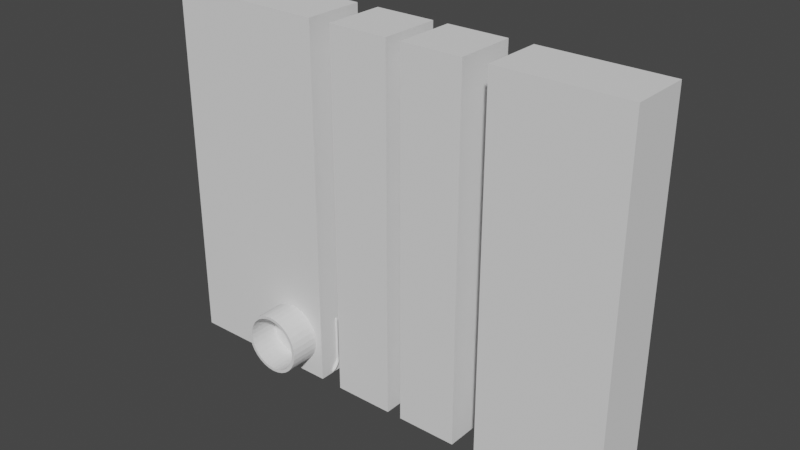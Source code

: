 # Source: particlewall.blend  (saved by Blender 2.80.75; exported with 4.5.12 LTS)
import bpy
from mathutils import Matrix  # noqa: F401  (used for matrix-valued properties, if any)

bpy.ops.wm.read_factory_settings(use_empty=True)
scene = bpy.context.scene
scene.name = 'Scene'

# ---- world
world_world = bpy.data.worlds.new('World'); scene.world = world_world
world_world.use_nodes = True; world_world.node_tree.nodes.clear()
_N = world_world.node_tree.nodes; _L = world_world.node_tree.links
n0 = _N.new('ShaderNodeOutputWorld'); n0.name = 'World Output'; n0.location = (300, 300)
n1 = _N.new('ShaderNodeBackground'); n1.name = 'Background'; n1.location = (10, 300)
n1.inputs[0].default_value = (0.05088, 0.05088, 0.05088, 1.0)
_L.new(n1.outputs[0], n0.inputs[0])
n0.is_active_output = True
world_world.color = (0.05088, 0.05088, 0.05088)
world_world.use_sun_shadow = False
world_world.sun_shadow_jitter_overblur = 0.0

# ---- meshes
me_cylinder = bpy.data.meshes.new('Cylinder')
me_cylinder.from_pydata([(0.0, 1.0, -2.0), (0.0, 1.0, 2.0), (0.1951, 0.9808, -2.0), (0.1951, 0.9808, 2.0), (0.3827, 0.9239, -2.0), (0.3827, 0.9239, 2.0), (0.5556, 0.8315, -2.0), (0.5556, 0.8315, 2.0), (0.7071, 0.7071, -2.0), (0.7071, 0.7071, 2.0), (0.8315, 0.5556, -2.0), (0.8315, 0.5556, 2.0), (0.9239, 0.3827, -2.0), (0.9239, 0.3827, 2.0), (0.9808, 0.1951, -2.0), (0.9808, 0.1951, 2.0), (1.0, 7.55e-08, -2.0), (1.0, 7.55e-08, 2.0), (0.9808, -0.1951, -2.0), (0.9808, -0.1951, 2.0), (0.9239, -0.3827, -2.0), (0.9239, -0.3827, 2.0), (0.8315, -0.5556, -2.0), (0.8315, -0.5556, 2.0), (0.7071, -0.7071, -2.0), (0.7071, -0.7071, 2.0), (0.5556, -0.8315, -2.0), (0.5556, -0.8315, 2.0), (0.3827, -0.9239, -2.0), (0.3827, -0.9239, 2.0), (0.1951, -0.9808, -2.0), (0.1951, -0.9808, 2.0), (-3.258e-07, -1.0, -2.0), (-3.258e-07, -1.0, 2.0), (-0.1951, -0.9808, -2.0), (-0.1951, -0.9808, 2.0), (-0.3827, -0.9239, -2.0), (-0.3827, -0.9239, 2.0), (-0.5556, -0.8315, -2.0), (-0.5556, -0.8315, 2.0), (-0.7071, -0.7071, -2.0), (-0.7071, -0.7071, 2.0), (-0.8315, -0.5556, -2.0), (-0.8315, -0.5556, 2.0), (-0.9239, -0.3827, -2.0), (-0.9239, -0.3827, 2.0), (-0.9808, -0.1951, -2.0), (-0.9808, -0.1951, 2.0), (-1.0, 9.656e-07, -2.0), (-1.0, 9.656e-07, 2.0), (-0.9808, 0.1951, -2.0), (-0.9808, 0.1951, 2.0), (-0.9239, 0.3827, -2.0), (-0.9239, 0.3827, 2.0), (-0.8315, 0.5556, -2.0), (-0.8315, 0.5556, 2.0), (-0.7071, 0.7071, -2.0), (-0.7071, 0.7071, 2.0), (-0.5556, 0.8315, -2.0), (-0.5556, 0.8315, 2.0), (-0.3827, 0.9239, -2.0), (-0.3827, 0.9239, 2.0), (-0.1951, 0.9808, -2.0), (-0.1951, 0.9808, 2.0), (0.0, 1.0, -1.733), (0.0, 1.0, -1.467), (0.0, 1.0, -1.2), (0.0, 1.0, -0.9333), (0.0, 1.0, -0.6667), (0.0, 1.0, -0.4), (0.0, 1.0, -0.1333), (0.0, 1.0, 0.1333), (0.0, 1.0, 0.4), (0.0, 1.0, 0.6667), (0.0, 1.0, 0.9333), (0.0, 1.0, 1.2), (0.0, 1.0, 1.467), (0.0, 1.0, 1.733), (0.1951, 0.9808, 1.733), (0.1951, 0.9808, 1.467), (0.1951, 0.9808, 1.2), (0.1951, 0.9808, 0.9333), (0.1951, 0.9808, 0.6667), (0.1951, 0.9808, 0.4), (0.1951, 0.9808, 0.1333), (0.1951, 0.9808, -0.1333), (0.1951, 0.9808, -0.4), (0.1951, 0.9808, -0.6667), (0.1951, 0.9808, -0.9333), (0.1951, 0.9808, -1.2), (0.1951, 0.9808, -1.467), (0.1951, 0.9808, -1.733), (0.3827, 0.9239, 1.733), (0.3827, 0.9239, 1.467), (0.3827, 0.9239, 1.2), (0.3827, 0.9239, 0.9333), (0.3827, 0.9239, 0.6667), (0.3827, 0.9239, 0.4), (0.3827, 0.9239, 0.1333), (0.3827, 0.9239, -0.1333), (0.3827, 0.9239, -0.4), (0.3827, 0.9239, -0.6667), (0.3827, 0.9239, -0.9333), (0.3827, 0.9239, -1.2), (0.3827, 0.9239, -1.467), (0.3827, 0.9239, -1.733), (0.5556, 0.8315, 1.733), (0.5556, 0.8315, 1.467), (0.5556, 0.8315, 1.2), (0.5556, 0.8315, 0.9333), (0.5556, 0.8315, 0.6667), (0.5556, 0.8315, 0.4), (0.5556, 0.8315, 0.1333), (0.5556, 0.8315, -0.1333), (0.5556, 0.8315, -0.4), (0.5556, 0.8315, -0.6667), (0.5556, 0.8315, -0.9333), (0.5556, 0.8315, -1.2), (0.5556, 0.8315, -1.467), (0.5556, 0.8315, -1.733), (0.7071, 0.7071, 1.733), (0.7071, 0.7071, 1.467), (0.7071, 0.7071, 1.2), (0.7071, 0.7071, 0.9333), (0.7071, 0.7071, 0.6667), (0.7071, 0.7071, 0.4), (0.7071, 0.7071, 0.1333), (0.7071, 0.7071, -0.1333), (0.7071, 0.7071, -0.4), (0.7071, 0.7071, -0.6667), (0.7071, 0.7071, -0.9333), (0.7071, 0.7071, -1.2), (0.7071, 0.7071, -1.467), (0.7071, 0.7071, -1.733), (0.8315, 0.5556, 1.733), (0.8315, 0.5556, 1.467), (0.8315, 0.5556, 1.2), (0.8315, 0.5556, 0.9333), (0.8315, 0.5556, 0.6667), (0.8315, 0.5556, 0.4), (0.8315, 0.5556, 0.1333), (0.8315, 0.5556, -0.1333), (0.8315, 0.5556, -0.4), (0.8315, 0.5556, -0.6667), (0.8315, 0.5556, -0.9333), (0.8315, 0.5556, -1.2), (0.8315, 0.5556, -1.467), (0.8315, 0.5556, -1.733), (0.9239, 0.3827, 1.733), (0.9239, 0.3827, 1.467), (0.9239, 0.3827, 1.2), (0.9239, 0.3827, 0.9333), (0.9239, 0.3827, 0.6667), (0.9239, 0.3827, 0.4), (0.9239, 0.3827, 0.1333), (0.9239, 0.3827, -0.1333), (0.9239, 0.3827, -0.4), (0.9239, 0.3827, -0.6667), (0.9239, 0.3827, -0.9333), (0.9239, 0.3827, -1.2), (0.9239, 0.3827, -1.467), (0.9239, 0.3827, -1.733), (0.9808, 0.1951, 1.733), (0.9808, 0.1951, 1.467), (0.9808, 0.1951, 1.2), (0.9808, 0.1951, 0.9333), (0.9808, 0.1951, 0.6667), (0.9808, 0.1951, 0.4), (0.9808, 0.1951, 0.1333), (0.9808, 0.1951, -0.1333), (0.9808, 0.1951, -0.4), (0.9808, 0.1951, -0.6667), (0.9808, 0.1951, -0.9333), (0.9808, 0.1951, -1.2), (0.9808, 0.1951, -1.467), (0.9808, 0.1951, -1.733), (1.0, 7.55e-08, 1.733), (1.0, 7.55e-08, 1.467), (1.0, 7.55e-08, 1.2), (1.0, 7.55e-08, 0.9333), (1.0, 7.55e-08, 0.6667), (1.0, 7.55e-08, 0.4), (1.0, 7.55e-08, 0.1333), (1.0, 7.55e-08, -0.1333), (1.0, 7.55e-08, -0.4), (1.0, 7.55e-08, -0.6667), (1.0, 7.55e-08, -0.9333), (1.0, 7.55e-08, -1.2), (1.0, 7.55e-08, -1.467), (1.0, 7.55e-08, -1.733), (0.9808, -0.1951, 1.733), (0.9808, -0.1951, 1.467), (0.9808, -0.1951, 1.2), (0.9808, -0.1951, 0.9333), (0.9808, -0.1951, 0.6667), (0.9808, -0.1951, 0.4), (0.9808, -0.1951, 0.1333), (0.9808, -0.1951, -0.1333), (0.9808, -0.1951, -0.4), (0.9808, -0.1951, -0.6667), (0.9808, -0.1951, -0.9333), (0.9808, -0.1951, -1.2), (0.9808, -0.1951, -1.467), (0.9808, -0.1951, -1.733), (0.9239, -0.3827, 1.733), (0.9239, -0.3827, 1.467), (0.9239, -0.3827, 1.2), (0.9239, -0.3827, 0.9333), (0.9239, -0.3827, 0.6667), (0.9239, -0.3827, 0.4), (0.9239, -0.3827, 0.1333), (0.9239, -0.3827, -0.1333), (0.9239, -0.3827, -0.4), (0.9239, -0.3827, -0.6667), (0.9239, -0.3827, -0.9333), (0.9239, -0.3827, -1.2), (0.9239, -0.3827, -1.467), (0.9239, -0.3827, -1.733), (0.8315, -0.5556, 1.733), (0.8315, -0.5556, 1.467), (0.8315, -0.5556, 1.2), (0.8315, -0.5556, 0.9333), (0.8315, -0.5556, 0.6667), (0.8315, -0.5556, 0.4), (0.8315, -0.5556, 0.1333), (0.8315, -0.5556, -0.1333), (0.8315, -0.5556, -0.4), (0.8315, -0.5556, -0.6667), (0.8315, -0.5556, -0.9333), (0.8315, -0.5556, -1.2), (0.8315, -0.5556, -1.467), (0.8315, -0.5556, -1.733), (0.7071, -0.7071, 1.733), (0.7071, -0.7071, 1.467), (0.7071, -0.7071, 1.2), (0.7071, -0.7071, 0.9333), (0.7071, -0.7071, 0.6667), (0.7071, -0.7071, 0.4), (0.7071, -0.7071, 0.1333), (0.7071, -0.7071, -0.1333), (0.7071, -0.7071, -0.4), (0.7071, -0.7071, -0.6667), (0.7071, -0.7071, -0.9333), (0.7071, -0.7071, -1.2), (0.7071, -0.7071, -1.467), (0.7071, -0.7071, -1.733), (0.5556, -0.8315, 1.733), (0.5556, -0.8315, 1.467), (0.5556, -0.8315, 1.2), (0.5556, -0.8315, 0.9333), (0.5556, -0.8315, 0.6667), (0.5556, -0.8315, 0.4), (0.5556, -0.8315, 0.1333), (0.5556, -0.8315, -0.1333), (0.5556, -0.8315, -0.4), (0.5556, -0.8315, -0.6667), (0.5556, -0.8315, -0.9333), (0.5556, -0.8315, -1.2), (0.5556, -0.8315, -1.467), (0.5556, -0.8315, -1.733), (0.3827, -0.9239, 1.733), (0.3827, -0.9239, 1.467), (0.3827, -0.9239, 1.2), (0.3827, -0.9239, 0.9333), (0.3827, -0.9239, 0.6667), (0.3827, -0.9239, 0.4), (0.3827, -0.9239, 0.1333), (0.3827, -0.9239, -0.1333), (0.3827, -0.9239, -0.4), (0.3827, -0.9239, -0.6667), (0.3827, -0.9239, -0.9333), (0.3827, -0.9239, -1.2), (0.3827, -0.9239, -1.467), (0.3827, -0.9239, -1.733), (0.1951, -0.9808, 1.733), (0.1951, -0.9808, 1.467), (0.1951, -0.9808, 1.2), (0.1951, -0.9808, 0.9333), (0.1951, -0.9808, 0.6667), (0.1951, -0.9808, 0.4), (0.1951, -0.9808, 0.1333), (0.1951, -0.9808, -0.1333), (0.1951, -0.9808, -0.4), (0.1951, -0.9808, -0.6667), (0.1951, -0.9808, -0.9333), (0.1951, -0.9808, -1.2), (0.1951, -0.9808, -1.467), (0.1951, -0.9808, -1.733), (-3.258e-07, -1.0, 1.733), (-3.258e-07, -1.0, 1.467), (-3.258e-07, -1.0, 1.2), (-3.258e-07, -1.0, 0.9333), (-3.258e-07, -1.0, 0.6667), (-3.258e-07, -1.0, 0.4), (-3.258e-07, -1.0, 0.1333), (-3.258e-07, -1.0, -0.1333), (-3.258e-07, -1.0, -0.4), (-3.258e-07, -1.0, -0.6667), (-3.258e-07, -1.0, -0.9333), (-3.258e-07, -1.0, -1.2), (-3.258e-07, -1.0, -1.467), (-3.258e-07, -1.0, -1.733), (-0.1951, -0.9808, 1.733), (-0.1951, -0.9808, 1.467), (-0.1951, -0.9808, 1.2), (-0.1951, -0.9808, 0.9333), (-0.1951, -0.9808, 0.6667), (-0.1951, -0.9808, 0.4), (-0.1951, -0.9808, 0.1333), (-0.1951, -0.9808, -0.1333), (-0.1951, -0.9808, -0.4), (-0.1951, -0.9808, -0.6667), (-0.1951, -0.9808, -0.9333), (-0.1951, -0.9808, -1.2), (-0.1951, -0.9808, -1.467), (-0.1951, -0.9808, -1.733), (-0.3827, -0.9239, 1.733), (-0.3827, -0.9239, 1.467), (-0.3827, -0.9239, 1.2), (-0.3827, -0.9239, 0.9333), (-0.3827, -0.9239, 0.6667), (-0.3827, -0.9239, 0.4), (-0.3827, -0.9239, 0.1333), (-0.3827, -0.9239, -0.1333), (-0.3827, -0.9239, -0.4), (-0.3827, -0.9239, -0.6667), (-0.3827, -0.9239, -0.9333), (-0.3827, -0.9239, -1.2), (-0.3827, -0.9239, -1.467), (-0.3827, -0.9239, -1.733), (-0.5556, -0.8315, 1.733), (-0.5556, -0.8315, 1.467), (-0.5556, -0.8315, 1.2), (-0.5556, -0.8315, 0.9333), (-0.5556, -0.8315, 0.6667), (-0.5556, -0.8315, 0.4), (-0.5556, -0.8315, 0.1333), (-0.5556, -0.8315, -0.1333), (-0.5556, -0.8315, -0.4), (-0.5556, -0.8315, -0.6667), (-0.5556, -0.8315, -0.9333), (-0.5556, -0.8315, -1.2), (-0.5556, -0.8315, -1.467), (-0.5556, -0.8315, -1.733), (-0.7071, -0.7071, 1.733), (-0.7071, -0.7071, 1.467), (-0.7071, -0.7071, 1.2), (-0.7071, -0.7071, 0.9333), (-0.7071, -0.7071, 0.6667), (-0.7071, -0.7071, 0.4), (-0.7071, -0.7071, 0.1333), (-0.7071, -0.7071, -0.1333), (-0.7071, -0.7071, -0.4), (-0.7071, -0.7071, -0.6667), (-0.7071, -0.7071, -0.9333), (-0.7071, -0.7071, -1.2), (-0.7071, -0.7071, -1.467), (-0.7071, -0.7071, -1.733), (-0.8315, -0.5556, 1.733), (-0.8315, -0.5556, 1.467), (-0.8315, -0.5556, 1.2), (-0.8315, -0.5556, 0.9333), (-0.8315, -0.5556, 0.6667), (-0.8315, -0.5556, 0.4), (-0.8315, -0.5556, 0.1333), (-0.8315, -0.5556, -0.1333), (-0.8315, -0.5556, -0.4), (-0.8315, -0.5556, -0.6667), (-0.8315, -0.5556, -0.9333), (-0.8315, -0.5556, -1.2), (-0.8315, -0.5556, -1.467), (-0.8315, -0.5556, -1.733), (-0.9239, -0.3827, 1.733), (-0.9239, -0.3827, 1.467), (-0.9239, -0.3827, 1.2), (-0.9239, -0.3827, 0.9333), (-0.9239, -0.3827, 0.6667), (-0.9239, -0.3827, 0.4), (-0.9239, -0.3827, 0.1333), (-0.9239, -0.3827, -0.1333), (-0.9239, -0.3827, -0.4), (-0.9239, -0.3827, -0.6667), (-0.9239, -0.3827, -0.9333), (-0.9239, -0.3827, -1.2), (-0.9239, -0.3827, -1.467), (-0.9239, -0.3827, -1.733), (-0.9808, -0.1951, 1.733), (-0.9808, -0.1951, 1.467), (-0.9808, -0.1951, 1.2), (-0.9808, -0.1951, 0.9333), (-0.9808, -0.1951, 0.6667), (-0.9808, -0.1951, 0.4), (-0.9808, -0.1951, 0.1333), (-0.9808, -0.1951, -0.1333), (-0.9808, -0.1951, -0.4), (-0.9808, -0.1951, -0.6667), (-0.9808, -0.1951, -0.9333), (-0.9808, -0.1951, -1.2), (-0.9808, -0.1951, -1.467), (-0.9808, -0.1951, -1.733), (-1.0, 9.656e-07, 1.733), (-1.0, 9.656e-07, 1.467), (-1.0, 9.656e-07, 1.2), (-1.0, 9.656e-07, 0.9333), (-1.0, 9.656e-07, 0.6667), (-1.0, 9.656e-07, 0.4), (-1.0, 9.656e-07, 0.1333), (-1.0, 9.656e-07, -0.1333), (-1.0, 9.656e-07, -0.4), (-1.0, 9.656e-07, -0.6667), (-1.0, 9.656e-07, -0.9333), (-1.0, 9.656e-07, -1.2), (-1.0, 9.656e-07, -1.467), (-1.0, 9.656e-07, -1.733), (-0.9808, 0.1951, 1.733), (-0.9808, 0.1951, 1.467), (-0.9808, 0.1951, 1.2), (-0.9808, 0.1951, 0.9333), (-0.9808, 0.1951, 0.6667), (-0.9808, 0.1951, 0.4), (-0.9808, 0.1951, 0.1333), (-0.9808, 0.1951, -0.1333), (-0.9808, 0.1951, -0.4), (-0.9808, 0.1951, -0.6667), (-0.9808, 0.1951, -0.9333), (-0.9808, 0.1951, -1.2), (-0.9808, 0.1951, -1.467), (-0.9808, 0.1951, -1.733), (-0.9239, 0.3827, 1.733), (-0.9239, 0.3827, 1.467), (-0.9239, 0.3827, 1.2), (-0.9239, 0.3827, 0.9333), (-0.9239, 0.3827, 0.6667), (-0.9239, 0.3827, 0.4), (-0.9239, 0.3827, 0.1333), (-0.9239, 0.3827, -0.1333), (-0.9239, 0.3827, -0.4), (-0.9239, 0.3827, -0.6667), (-0.9239, 0.3827, -0.9333), (-0.9239, 0.3827, -1.2), (-0.9239, 0.3827, -1.467), (-0.9239, 0.3827, -1.733), (-0.8315, 0.5556, 1.733), (-0.8315, 0.5556, 1.467), (-0.8315, 0.5556, 1.2), (-0.8315, 0.5556, 0.9333), (-0.8315, 0.5556, 0.6667), (-0.8315, 0.5556, 0.4), (-0.8315, 0.5556, 0.1333), (-0.8315, 0.5556, -0.1333), (-0.8315, 0.5556, -0.4), (-0.8315, 0.5556, -0.6667), (-0.8315, 0.5556, -0.9333), (-0.8315, 0.5556, -1.2), (-0.8315, 0.5556, -1.467), (-0.8315, 0.5556, -1.733), (-0.7071, 0.7071, 1.733), (-0.7071, 0.7071, 1.467), (-0.7071, 0.7071, 1.2), (-0.7071, 0.7071, 0.9333), (-0.7071, 0.7071, 0.6667), (-0.7071, 0.7071, 0.4), (-0.7071, 0.7071, 0.1333), (-0.7071, 0.7071, -0.1333), (-0.7071, 0.7071, -0.4), (-0.7071, 0.7071, -0.6667), (-0.7071, 0.7071, -0.9333), (-0.7071, 0.7071, -1.2), (-0.7071, 0.7071, -1.467), (-0.7071, 0.7071, -1.733), (-0.5556, 0.8315, 1.733), (-0.5556, 0.8315, 1.467), (-0.5556, 0.8315, 1.2), (-0.5556, 0.8315, 0.9333), (-0.5556, 0.8315, 0.6667), (-0.5556, 0.8315, 0.4), (-0.5556, 0.8315, 0.1333), (-0.5556, 0.8315, -0.1333), (-0.5556, 0.8315, -0.4), (-0.5556, 0.8315, -0.6667), (-0.5556, 0.8315, -0.9333), (-0.5556, 0.8315, -1.2), (-0.5556, 0.8315, -1.467), (-0.5556, 0.8315, -1.733), (-0.3827, 0.9239, 1.733), (-0.3827, 0.9239, 1.467), (-0.3827, 0.9239, 1.2), (-0.3827, 0.9239, 0.9333), (-0.3827, 0.9239, 0.6667), (-0.3827, 0.9239, 0.4), (-0.3827, 0.9239, 0.1333), (-0.3827, 0.9239, -0.1333), (-0.3827, 0.9239, -0.4), (-0.3827, 0.9239, -0.6667), (-0.3827, 0.9239, -0.9333), (-0.3827, 0.9239, -1.2), (-0.3827, 0.9239, -1.467), (-0.3827, 0.9239, -1.733), (-0.1951, 0.9808, 1.733), (-0.1951, 0.9808, 1.467), (-0.1951, 0.9808, 1.2), (-0.1951, 0.9808, 0.9333), (-0.1951, 0.9808, 0.6667), (-0.1951, 0.9808, 0.4), (-0.1951, 0.9808, 0.1333), (-0.1951, 0.9808, -0.1333), (-0.1951, 0.9808, -0.4), (-0.1951, 0.9808, -0.6667), (-0.1951, 0.9808, -0.9333), (-0.1951, 0.9808, -1.2), (-0.1951, 0.9808, -1.467), (-0.1951, 0.9808, -1.733)], [], [(77, 1, 3, 78), (78, 3, 5, 92), (92, 5, 7, 106), (106, 7, 9, 120), (120, 9, 11, 134), (134, 11, 13, 148), (148, 13, 15, 162), (162, 15, 17, 176), (176, 17, 19, 190), (190, 19, 21, 204), (204, 21, 23, 218), (218, 23, 25, 232), (232, 25, 27, 246), (246, 27, 29, 260), (260, 29, 31, 274), (274, 31, 33, 288), (288, 33, 35, 302), (302, 35, 37, 316), (316, 37, 39, 330), (330, 39, 41, 344), (344, 41, 43, 358), (358, 43, 45, 372), (372, 45, 47, 386), (386, 47, 49, 400), (400, 49, 51, 414), (414, 51, 53, 428), (428, 53, 55, 442), (442, 55, 57, 456), (456, 57, 59, 470), (470, 59, 61, 484), (484, 61, 63, 498), (498, 63, 1, 77), (62, 511, 64, 0), (511, 510, 65, 64), (510, 509, 66, 65), (509, 508, 67, 66), (508, 507, 68, 67), (507, 506, 69, 68), (506, 505, 70, 69), (505, 504, 71, 70), (504, 503, 72, 71), (503, 502, 73, 72), (502, 501, 74, 73), (501, 500, 75, 74), (500, 499, 76, 75), (499, 498, 77, 76), (60, 497, 511, 62), (497, 496, 510, 511), (496, 495, 509, 510), (495, 494, 508, 509), (494, 493, 507, 508), (493, 492, 506, 507), (492, 491, 505, 506), (491, 490, 504, 505), (490, 489, 503, 504), (489, 488, 502, 503), (488, 487, 501, 502), (487, 486, 500, 501), (486, 485, 499, 500), (485, 484, 498, 499), (58, 483, 497, 60), (483, 482, 496, 497), (482, 481, 495, 496), (481, 480, 494, 495), (480, 479, 493, 494), (479, 478, 492, 493), (478, 477, 491, 492), (477, 476, 490, 491), (476, 475, 489, 490), (475, 474, 488, 489), (474, 473, 487, 488), (473, 472, 486, 487), (472, 471, 485, 486), (471, 470, 484, 485), (56, 469, 483, 58), (469, 468, 482, 483), (468, 467, 481, 482), (467, 466, 480, 481), (466, 465, 479, 480), (465, 464, 478, 479), (464, 463, 477, 478), (463, 462, 476, 477), (462, 461, 475, 476), (461, 460, 474, 475), (460, 459, 473, 474), (459, 458, 472, 473), (458, 457, 471, 472), (457, 456, 470, 471), (54, 455, 469, 56), (455, 454, 468, 469), (454, 453, 467, 468), (453, 452, 466, 467), (452, 451, 465, 466), (451, 450, 464, 465), (450, 449, 463, 464), (449, 448, 462, 463), (448, 447, 461, 462), (447, 446, 460, 461), (446, 445, 459, 460), (445, 444, 458, 459), (444, 443, 457, 458), (443, 442, 456, 457), (52, 441, 455, 54), (441, 440, 454, 455), (440, 439, 453, 454), (439, 438, 452, 453), (438, 437, 451, 452), (437, 436, 450, 451), (436, 435, 449, 450), (435, 434, 448, 449), (434, 433, 447, 448), (433, 432, 446, 447), (432, 431, 445, 446), (431, 430, 444, 445), (430, 429, 443, 444), (429, 428, 442, 443), (50, 427, 441, 52), (427, 426, 440, 441), (426, 425, 439, 440), (425, 424, 438, 439), (424, 423, 437, 438), (423, 422, 436, 437), (422, 421, 435, 436), (421, 420, 434, 435), (420, 419, 433, 434), (419, 418, 432, 433), (418, 417, 431, 432), (417, 416, 430, 431), (416, 415, 429, 430), (415, 414, 428, 429), (48, 413, 427, 50), (413, 412, 426, 427), (412, 411, 425, 426), (411, 410, 424, 425), (410, 409, 423, 424), (409, 408, 422, 423), (408, 407, 421, 422), (407, 406, 420, 421), (406, 405, 419, 420), (405, 404, 418, 419), (404, 403, 417, 418), (403, 402, 416, 417), (402, 401, 415, 416), (401, 400, 414, 415), (46, 399, 413, 48), (399, 398, 412, 413), (398, 397, 411, 412), (397, 396, 410, 411), (396, 395, 409, 410), (395, 394, 408, 409), (394, 393, 407, 408), (393, 392, 406, 407), (392, 391, 405, 406), (391, 390, 404, 405), (390, 389, 403, 404), (389, 388, 402, 403), (388, 387, 401, 402), (387, 386, 400, 401), (44, 385, 399, 46), (385, 384, 398, 399), (384, 383, 397, 398), (383, 382, 396, 397), (382, 381, 395, 396), (381, 380, 394, 395), (380, 379, 393, 394), (379, 378, 392, 393), (378, 377, 391, 392), (377, 376, 390, 391), (376, 375, 389, 390), (375, 374, 388, 389), (374, 373, 387, 388), (373, 372, 386, 387), (42, 371, 385, 44), (371, 370, 384, 385), (370, 369, 383, 384), (369, 368, 382, 383), (368, 367, 381, 382), (367, 366, 380, 381), (366, 365, 379, 380), (365, 364, 378, 379), (364, 363, 377, 378), (363, 362, 376, 377), (362, 361, 375, 376), (361, 360, 374, 375), (360, 359, 373, 374), (359, 358, 372, 373), (40, 357, 371, 42), (357, 356, 370, 371), (356, 355, 369, 370), (355, 354, 368, 369), (354, 353, 367, 368), (353, 352, 366, 367), (352, 351, 365, 366), (351, 350, 364, 365), (350, 349, 363, 364), (349, 348, 362, 363), (348, 347, 361, 362), (347, 346, 360, 361), (346, 345, 359, 360), (345, 344, 358, 359), (38, 343, 357, 40), (343, 342, 356, 357), (342, 341, 355, 356), (341, 340, 354, 355), (340, 339, 353, 354), (339, 338, 352, 353), (338, 337, 351, 352), (337, 336, 350, 351), (336, 335, 349, 350), (335, 334, 348, 349), (334, 333, 347, 348), (333, 332, 346, 347), (332, 331, 345, 346), (331, 330, 344, 345), (36, 329, 343, 38), (329, 328, 342, 343), (328, 327, 341, 342), (327, 326, 340, 341), (326, 325, 339, 340), (325, 324, 338, 339), (324, 323, 337, 338), (323, 322, 336, 337), (322, 321, 335, 336), (321, 320, 334, 335), (320, 319, 333, 334), (319, 318, 332, 333), (318, 317, 331, 332), (317, 316, 330, 331), (34, 315, 329, 36), (315, 314, 328, 329), (314, 313, 327, 328), (313, 312, 326, 327), (312, 311, 325, 326), (311, 310, 324, 325), (310, 309, 323, 324), (309, 308, 322, 323), (308, 307, 321, 322), (307, 306, 320, 321), (306, 305, 319, 320), (305, 304, 318, 319), (304, 303, 317, 318), (303, 302, 316, 317), (32, 301, 315, 34), (301, 300, 314, 315), (300, 299, 313, 314), (299, 298, 312, 313), (298, 297, 311, 312), (297, 296, 310, 311), (296, 295, 309, 310), (295, 294, 308, 309), (294, 293, 307, 308), (293, 292, 306, 307), (292, 291, 305, 306), (291, 290, 304, 305), (290, 289, 303, 304), (289, 288, 302, 303), (30, 287, 301, 32), (287, 286, 300, 301), (286, 285, 299, 300), (285, 284, 298, 299), (284, 283, 297, 298), (283, 282, 296, 297), (282, 281, 295, 296), (281, 280, 294, 295), (280, 279, 293, 294), (279, 278, 292, 293), (278, 277, 291, 292), (277, 276, 290, 291), (276, 275, 289, 290), (275, 274, 288, 289), (28, 273, 287, 30), (273, 272, 286, 287), (272, 271, 285, 286), (271, 270, 284, 285), (270, 269, 283, 284), (269, 268, 282, 283), (268, 267, 281, 282), (267, 266, 280, 281), (266, 265, 279, 280), (265, 264, 278, 279), (264, 263, 277, 278), (263, 262, 276, 277), (262, 261, 275, 276), (261, 260, 274, 275), (26, 259, 273, 28), (259, 258, 272, 273), (258, 257, 271, 272), (257, 256, 270, 271), (256, 255, 269, 270), (255, 254, 268, 269), (254, 253, 267, 268), (253, 252, 266, 267), (252, 251, 265, 266), (251, 250, 264, 265), (250, 249, 263, 264), (249, 248, 262, 263), (248, 247, 261, 262), (247, 246, 260, 261), (24, 245, 259, 26), (245, 244, 258, 259), (244, 243, 257, 258), (243, 242, 256, 257), (242, 241, 255, 256), (241, 240, 254, 255), (240, 239, 253, 254), (239, 238, 252, 253), (238, 237, 251, 252), (237, 236, 250, 251), (236, 235, 249, 250), (235, 234, 248, 249), (234, 233, 247, 248), (233, 232, 246, 247), (22, 231, 245, 24), (231, 230, 244, 245), (230, 229, 243, 244), (229, 228, 242, 243), (228, 227, 241, 242), (227, 226, 240, 241), (226, 225, 239, 240), (225, 224, 238, 239), (224, 223, 237, 238), (223, 222, 236, 237), (222, 221, 235, 236), (221, 220, 234, 235), (220, 219, 233, 234), (219, 218, 232, 233), (20, 217, 231, 22), (217, 216, 230, 231), (216, 215, 229, 230), (215, 214, 228, 229), (214, 213, 227, 228), (213, 212, 226, 227), (212, 211, 225, 226), (211, 210, 224, 225), (210, 209, 223, 224), (209, 208, 222, 223), (208, 207, 221, 222), (207, 206, 220, 221), (206, 205, 219, 220), (205, 204, 218, 219), (18, 203, 217, 20), (203, 202, 216, 217), (202, 201, 215, 216), (201, 200, 214, 215), (200, 199, 213, 214), (199, 198, 212, 213), (198, 197, 211, 212), (197, 196, 210, 211), (196, 195, 209, 210), (195, 194, 208, 209), (194, 193, 207, 208), (193, 192, 206, 207), (192, 191, 205, 206), (191, 190, 204, 205), (16, 189, 203, 18), (189, 188, 202, 203), (188, 187, 201, 202), (187, 186, 200, 201), (186, 185, 199, 200), (185, 184, 198, 199), (184, 183, 197, 198), (183, 182, 196, 197), (182, 181, 195, 196), (181, 180, 194, 195), (180, 179, 193, 194), (179, 178, 192, 193), (178, 177, 191, 192), (177, 176, 190, 191), (14, 175, 189, 16), (175, 174, 188, 189), (174, 173, 187, 188), (173, 172, 186, 187), (172, 171, 185, 186), (171, 170, 184, 185), (170, 169, 183, 184), (169, 168, 182, 183), (168, 167, 181, 182), (167, 166, 180, 181), (166, 165, 179, 180), (165, 164, 178, 179), (164, 163, 177, 178), (163, 162, 176, 177), (12, 161, 175, 14), (161, 160, 174, 175), (160, 159, 173, 174), (159, 158, 172, 173), (158, 157, 171, 172), (157, 156, 170, 171), (156, 155, 169, 170), (155, 154, 168, 169), (154, 153, 167, 168), (153, 152, 166, 167), (152, 151, 165, 166), (151, 150, 164, 165), (150, 149, 163, 164), (149, 148, 162, 163), (10, 147, 161, 12), (147, 146, 160, 161), (146, 145, 159, 160), (145, 144, 158, 159), (144, 143, 157, 158), (143, 142, 156, 157), (142, 141, 155, 156), (141, 140, 154, 155), (140, 139, 153, 154), (139, 138, 152, 153), (138, 137, 151, 152), (137, 136, 150, 151), (136, 135, 149, 150), (135, 134, 148, 149), (8, 133, 147, 10), (133, 132, 146, 147), (132, 131, 145, 146), (131, 130, 144, 145), (130, 129, 143, 144), (129, 128, 142, 143), (128, 127, 141, 142), (127, 126, 140, 141), (126, 125, 139, 140), (125, 124, 138, 139), (124, 123, 137, 138), (123, 122, 136, 137), (122, 121, 135, 136), (121, 120, 134, 135), (6, 119, 133, 8), (119, 118, 132, 133), (118, 117, 131, 132), (117, 116, 130, 131), (116, 115, 129, 130), (115, 114, 128, 129), (114, 113, 127, 128), (113, 112, 126, 127), (112, 111, 125, 126), (111, 110, 124, 125), (110, 109, 123, 124), (109, 108, 122, 123), (108, 107, 121, 122), (107, 106, 120, 121), (4, 105, 119, 6), (105, 104, 118, 119), (104, 103, 117, 118), (103, 102, 116, 117), (102, 101, 115, 116), (101, 100, 114, 115), (100, 99, 113, 114), (99, 98, 112, 113), (98, 97, 111, 112), (97, 96, 110, 111), (96, 95, 109, 110), (95, 94, 108, 109), (94, 93, 107, 108), (93, 92, 106, 107), (2, 91, 105, 4), (91, 90, 104, 105), (90, 89, 103, 104), (89, 88, 102, 103), (88, 87, 101, 102), (87, 86, 100, 101), (86, 85, 99, 100), (85, 84, 98, 99), (84, 83, 97, 98), (83, 82, 96, 97), (82, 81, 95, 96), (81, 80, 94, 95), (80, 79, 93, 94), (79, 78, 92, 93), (0, 64, 91, 2), (64, 65, 90, 91), (65, 66, 89, 90), (66, 67, 88, 89), (67, 68, 87, 88), (68, 69, 86, 87), (69, 70, 85, 86), (70, 71, 84, 85), (71, 72, 83, 84), (72, 73, 82, 83), (73, 74, 81, 82), (74, 75, 80, 81), (75, 76, 79, 80), (76, 77, 78, 79)])
_uv = me_cylinder.uv_layers.new(name='UVMap')
_uv.uv.foreach_set('vector', [1.0, 0.9667, 1.0, 1.0, 0.9688, 1.0, 0.9688, 0.9667, 0.9688, 0.9667, 0.9688, 1.0, 0.9375, 1.0, 0.9375, 0.9667, 0.9375, 0.9667, 0.9375, 1.0, 0.9062, 1.0, 0.9062, 0.9667, 0.9062, 0.9667, 0.9062, 1.0, 0.875, 1.0, 0.875, 0.9667, 0.875, 0.9667, 0.875, 1.0, 0.8438, 1.0, 0.8438, 0.9667, 0.8438, 0.9667, 0.8438, 1.0, 0.8125, 1.0, 0.8125, 0.9667, 0.8125, 0.9667, 0.8125, 1.0, 0.7812, 1.0, 0.7812, 0.9667, 0.7812, 0.9667, 0.7812, 1.0, 0.75, 1.0, 0.75, 0.9667, 0.75, 0.9667, 0.75, 1.0, 0.7188, 1.0, 0.7188, 0.9667, 0.7188, 0.9667, 0.7188, 1.0, 0.6875, 1.0, 0.6875, 0.9667, 0.6875, 0.9667, 0.6875, 1.0, 0.6562, 1.0, 0.6562, 0.9667, 0.6562, 0.9667, 0.6562, 1.0, 0.625, 1.0, 0.625, 0.9667, 0.625, 0.9667, 0.625, 1.0, 0.5938, 1.0, 0.5938, 0.9667, 0.5938, 0.9667, 0.5938, 1.0, 0.5625, 1.0, 0.5625, 0.9667, 0.5625, 0.9667, 0.5625, 1.0, 0.5312, 1.0, 0.5312, 0.9667, 0.5312, 0.9667, 0.5312, 1.0, 0.5, 1.0, 0.5, 0.9667, 0.5, 0.9667, 0.5, 1.0, 0.4688, 1.0, 0.4688, 0.9667, 0.4688, 0.9667, 0.4688, 1.0, 0.4375, 1.0, 0.4375, 0.9667, 0.4375, 0.9667, 0.4375, 1.0, 0.4062, 1.0, 0.4062, 0.9667, 0.4062, 0.9667, 0.4062, 1.0, 0.375, 1.0, 0.375, 0.9667, 0.375, 0.9667, 0.375, 1.0, 0.3438, 1.0, 0.3438, 0.9667, 0.3438, 0.9667, 0.3438, 1.0, 0.3125, 1.0, 0.3125, 0.9667, 0.3125, 0.9667, 0.3125, 1.0, 0.2812, 1.0, 0.2812, 0.9667, 0.2812, 0.9667, 0.2812, 1.0, 0.25, 1.0, 0.25, 0.9667, 0.25, 0.9667, 0.25, 1.0, 0.2188, 1.0, 0.2188, 0.9667, 0.2188, 0.9667, 0.2188, 1.0, 0.1875, 1.0, 0.1875, 0.9667, 0.1875, 0.9667, 0.1875, 1.0, 0.1562, 1.0, 0.1562, 0.9667, 0.1562, 0.9667, 0.1562, 1.0, 0.125, 1.0, 0.125, 0.9667, 0.125, 0.9667, 0.125, 1.0, 0.09375, 1.0, 0.09375, 0.9667, 0.09375, 0.9667, 0.09375, 1.0, 0.0625, 1.0, 0.0625, 0.9667, 0.0625, 0.9667, 0.0625, 1.0, 0.03125, 1.0, 0.03125, 0.9667, 0.03125, 0.9667, 0.03125, 1.0, 0.0, 1.0, 0.0, 0.9667, 0.03125, 0.5, 0.03125, 0.5333, 0.0, 0.5333, 0.0, 0.5, 0.03125, 0.5333, 0.03125, 0.5667, 0.0, 0.5667, 0.0, 0.5333, 0.03125, 0.5667, 0.03125, 0.6, 0.0, 0.6, 0.0, 0.5667, 0.03125, 0.6, 0.03125, 0.6333, 0.0, 0.6333, 0.0, 0.6, 0.03125, 0.6333, 0.03125, 0.6667, 0.0, 0.6667, 0.0, 0.6333, 0.03125, 0.6667, 0.03125, 0.7, 0.0, 0.7, 0.0, 0.6667, 0.03125, 0.7, 0.03125, 0.7333, 0.0, 0.7333, 0.0, 0.7, 0.03125, 0.7333, 0.03125, 0.7667, 0.0, 0.7667, 0.0, 0.7333, 0.03125, 0.7667, 0.03125, 0.8, 0.0, 0.8, 0.0, 0.7667, 0.03125, 0.8, 0.03125, 0.8333, 0.0, 0.8333, 0.0, 0.8, 0.03125, 0.8333, 0.03125, 0.8667, 0.0, 0.8667, 0.0, 0.8333, 0.03125, 0.8667, 0.03125, 0.9, 0.0, 0.9, 0.0, 0.8667, 0.03125, 0.9, 0.03125, 0.9333, 0.0, 0.9333, 0.0, 0.9, 0.03125, 0.9333, 0.03125, 0.9667, 0.0, 0.9667, 0.0, 0.9333, 0.0625, 0.5, 0.0625, 0.5333, 0.03125, 0.5333, 0.03125, 0.5, 0.0625, 0.5333, 0.0625, 0.5667, 0.03125, 0.5667, 0.03125, 0.5333, 0.0625, 0.5667, 0.0625, 0.6, 0.03125, 0.6, 0.03125, 0.5667, 0.0625, 0.6, 0.0625, 0.6333, 0.03125, 0.6333, 0.03125, 0.6, 0.0625, 0.6333, 0.0625, 0.6667, 0.03125, 0.6667, 0.03125, 0.6333, 0.0625, 0.6667, 0.0625, 0.7, 0.03125, 0.7, 0.03125, 0.6667, 0.0625, 0.7, 0.0625, 0.7333, 0.03125, 0.7333, 0.03125, 0.7, 0.0625, 0.7333, 0.0625, 0.7667, 0.03125, 0.7667, 0.03125, 0.7333, 0.0625, 0.7667, 0.0625, 0.8, 0.03125, 0.8, 0.03125, 0.7667, 0.0625, 0.8, 0.0625, 0.8333, 0.03125, 0.8333, 0.03125, 0.8, 0.0625, 0.8333, 0.0625, 0.8667, 0.03125, 0.8667, 0.03125, 0.8333, 0.0625, 0.8667, 0.0625, 0.9, 0.03125, 0.9, 0.03125, 0.8667, 0.0625, 0.9, 0.0625, 0.9333, 0.03125, 0.9333, 0.03125, 0.9, 0.0625, 0.9333, 0.0625, 0.9667, 0.03125, 0.9667, 0.03125, 0.9333, 0.09375, 0.5, 0.09375, 0.5333, 0.0625, 0.5333, 0.0625, 0.5, 0.09375, 0.5333, 0.09375, 0.5667, 0.0625, 0.5667, 0.0625, 0.5333, 0.09375, 0.5667, 0.09375, 0.6, 0.0625, 0.6, 0.0625, 0.5667, 0.09375, 0.6, 0.09375, 0.6333, 0.0625, 0.6333, 0.0625, 0.6, 0.09375, 0.6333, 0.09375, 0.6667, 0.0625, 0.6667, 0.0625, 0.6333, 0.09375, 0.6667, 0.09375, 0.7, 0.0625, 0.7, 0.0625, 0.6667, 0.09375, 0.7, 0.09375, 0.7333, 0.0625, 0.7333, 0.0625, 0.7, 0.09375, 0.7333, 0.09375, 0.7667, 0.0625, 0.7667, 0.0625, 0.7333, 0.09375, 0.7667, 0.09375, 0.8, 0.0625, 0.8, 0.0625, 0.7667, 0.09375, 0.8, 0.09375, 0.8333, 0.0625, 0.8333, 0.0625, 0.8, 0.09375, 0.8333, 0.09375, 0.8667, 0.0625, 0.8667, 0.0625, 0.8333, 0.09375, 0.8667, 0.09375, 0.9, 0.0625, 0.9, 0.0625, 0.8667, 0.09375, 0.9, 0.09375, 0.9333, 0.0625, 0.9333, 0.0625, 0.9, 0.09375, 0.9333, 0.09375, 0.9667, 0.0625, 0.9667, 0.0625, 0.9333, 0.125, 0.5, 0.125, 0.5333, 0.09375, 0.5333, 0.09375, 0.5, 0.125, 0.5333, 0.125, 0.5667, 0.09375, 0.5667, 0.09375, 0.5333, 0.125, 0.5667, 0.125, 0.6, 0.09375, 0.6, 0.09375, 0.5667, 0.125, 0.6, 0.125, 0.6333, 0.09375, 0.6333, 0.09375, 0.6, 0.125, 0.6333, 0.125, 0.6667, 0.09375, 0.6667, 0.09375, 0.6333, 0.125, 0.6667, 0.125, 0.7, 0.09375, 0.7, 0.09375, 0.6667, 0.125, 0.7, 0.125, 0.7333, 0.09375, 0.7333, 0.09375, 0.7, 0.125, 0.7333, 0.125, 0.7667, 0.09375, 0.7667, 0.09375, 0.7333, 0.125, 0.7667, 0.125, 0.8, 0.09375, 0.8, 0.09375, 0.7667, 0.125, 0.8, 0.125, 0.8333, 0.09375, 0.8333, 0.09375, 0.8, 0.125, 0.8333, 0.125, 0.8667, 0.09375, 0.8667, 0.09375, 0.8333, 0.125, 0.8667, 0.125, 0.9, 0.09375, 0.9, 0.09375, 0.8667, 0.125, 0.9, 0.125, 0.9333, 0.09375, 0.9333, 0.09375, 0.9, 0.125, 0.9333, 0.125, 0.9667, 0.09375, 0.9667, 0.09375, 0.9333, 0.1562, 0.5, 0.1562, 0.5333, 0.125, 0.5333, 0.125, 0.5, 0.1562, 0.5333, 0.1562, 0.5667, 0.125, 0.5667, 0.125, 0.5333, 0.1562, 0.5667, 0.1562, 0.6, 0.125, 0.6, 0.125, 0.5667, 0.1562, 0.6, 0.1562, 0.6333, 0.125, 0.6333, 0.125, 0.6, 0.1562, 0.6333, 0.1562, 0.6667, 0.125, 0.6667, 0.125, 0.6333, 0.1562, 0.6667, 0.1562, 0.7, 0.125, 0.7, 0.125, 0.6667, 0.1562, 0.7, 0.1562, 0.7333, 0.125, 0.7333, 0.125, 0.7, 0.1562, 0.7333, 0.1562, 0.7667, 0.125, 0.7667, 0.125, 0.7333, 0.1562, 0.7667, 0.1562, 0.8, 0.125, 0.8, 0.125, 0.7667, 0.1562, 0.8, 0.1562, 0.8333, 0.125, 0.8333, 0.125, 0.8, 0.1562, 0.8333, 0.1562, 0.8667, 0.125, 0.8667, 0.125, 0.8333, 0.1562, 0.8667, 0.1562, 0.9, 0.125, 0.9, 0.125, 0.8667, 0.1562, 0.9, 0.1562, 0.9333, 0.125, 0.9333, 0.125, 0.9, 0.1562, 0.9333, 0.1562, 0.9667, 0.125, 0.9667, 0.125, 0.9333, 0.1875, 0.5, 0.1875, 0.5333, 0.1562, 0.5333, 0.1562, 0.5, 0.1875, 0.5333, 0.1875, 0.5667, 0.1562, 0.5667, 0.1562, 0.5333, 0.1875, 0.5667, 0.1875, 0.6, 0.1562, 0.6, 0.1562, 0.5667, 0.1875, 0.6, 0.1875, 0.6333, 0.1562, 0.6333, 0.1562, 0.6, 0.1875, 0.6333, 0.1875, 0.6667, 0.1562, 0.6667, 0.1562, 0.6333, 0.1875, 0.6667, 0.1875, 0.7, 0.1562, 0.7, 0.1562, 0.6667, 0.1875, 0.7, 0.1875, 0.7333, 0.1562, 0.7333, 0.1562, 0.7, 0.1875, 0.7333, 0.1875, 0.7667, 0.1562, 0.7667, 0.1562, 0.7333, 0.1875, 0.7667, 0.1875, 0.8, 0.1562, 0.8, 0.1562, 0.7667, 0.1875, 0.8, 0.1875, 0.8333, 0.1562, 0.8333, 0.1562, 0.8, 0.1875, 0.8333, 0.1875, 0.8667, 0.1562, 0.8667, 0.1562, 0.8333, 0.1875, 0.8667, 0.1875, 0.9, 0.1562, 0.9, 0.1562, 0.8667, 0.1875, 0.9, 0.1875, 0.9333, 0.1562, 0.9333, 0.1562, 0.9, 0.1875, 0.9333, 0.1875, 0.9667, 0.1562, 0.9667, 0.1562, 0.9333, 0.2188, 0.5, 0.2188, 0.5333, 0.1875, 0.5333, 0.1875, 0.5, 0.2188, 0.5333, 0.2188, 0.5667, 0.1875, 0.5667, 0.1875, 0.5333, 0.2188, 0.5667, 0.2188, 0.6, 0.1875, 0.6, 0.1875, 0.5667, 0.2188, 0.6, 0.2188, 0.6333, 0.1875, 0.6333, 0.1875, 0.6, 0.2188, 0.6333, 0.2188, 0.6667, 0.1875, 0.6667, 0.1875, 0.6333, 0.2188, 0.6667, 0.2187, 0.7, 0.1875, 0.7, 0.1875, 0.6667, 0.2187, 0.7, 0.2187, 0.7333, 0.1875, 0.7333, 0.1875, 0.7, 0.2187, 0.7333, 0.2187, 0.7667, 0.1875, 0.7667, 0.1875, 0.7333, 0.2187, 0.7667, 0.2187, 0.8, 0.1875, 0.8, 0.1875, 0.7667, 0.2187, 0.8, 0.2188, 0.8333, 0.1875, 0.8333, 0.1875, 0.8, 0.2188, 0.8333, 0.2188, 0.8667, 0.1875, 0.8667, 0.1875, 0.8333, 0.2188, 0.8667, 0.2188, 0.9, 0.1875, 0.9, 0.1875, 0.8667, 0.2188, 0.9, 0.2188, 0.9333, 0.1875, 0.9333, 0.1875, 0.9, 0.2188, 0.9333, 0.2188, 0.9667, 0.1875, 0.9667, 0.1875, 0.9333, 0.25, 0.5, 0.25, 0.5333, 0.2188, 0.5333, 0.2188, 0.5, 0.25, 0.5333, 0.25, 0.5667, 0.2188, 0.5667, 0.2188, 0.5333, 0.25, 0.5667, 0.25, 0.6, 0.2188, 0.6, 0.2188, 0.5667, 0.25, 0.6, 0.25, 0.6333, 0.2188, 0.6333, 0.2188, 0.6, 0.25, 0.6333, 0.25, 0.6667, 0.2188, 0.6667, 0.2188, 0.6333, 0.25, 0.6667, 0.25, 0.7, 0.2187, 0.7, 0.2188, 0.6667, 0.25, 0.7, 0.25, 0.7333, 0.2187, 0.7333, 0.2187, 0.7, 0.25, 0.7333, 0.25, 0.7667, 0.2187, 0.7667, 0.2187, 0.7333, 0.25, 0.7667, 0.25, 0.8, 0.2187, 0.8, 0.2187, 0.7667, 0.25, 0.8, 0.25, 0.8333, 0.2188, 0.8333, 0.2187, 0.8, 0.25, 0.8333, 0.25, 0.8667, 0.2188, 0.8667, 0.2188, 0.8333, 0.25, 0.8667, 0.25, 0.9, 0.2188, 0.9, 0.2188, 0.8667, 0.25, 0.9, 0.25, 0.9333, 0.2188, 0.9333, 0.2188, 0.9, 0.25, 0.9333, 0.25, 0.9667, 0.2188, 0.9667, 0.2188, 0.9333, 0.2812, 0.5, 0.2812, 0.5333, 0.25, 0.5333, 0.25, 0.5, 0.2812, 0.5333, 0.2812, 0.5667, 0.25, 0.5667, 0.25, 0.5333, 0.2812, 0.5667, 0.2812, 0.6, 0.25, 0.6, 0.25, 0.5667, 0.2812, 0.6, 0.2812, 0.6333, 0.25, 0.6333, 0.25, 0.6, 0.2812, 0.6333, 0.2812, 0.6667, 0.25, 0.6667, 0.25, 0.6333, 0.2812, 0.6667, 0.2812, 0.7, 0.25, 0.7, 0.25, 0.6667, 0.2812, 0.7, 0.2812, 0.7333, 0.25, 0.7333, 0.25, 0.7, 0.2812, 0.7333, 0.2812, 0.7667, 0.25, 0.7667, 0.25, 0.7333, 0.2812, 0.7667, 0.2812, 0.8, 0.25, 0.8, 0.25, 0.7667, 0.2812, 0.8, 0.2812, 0.8333, 0.25, 0.8333, 0.25, 0.8, 0.2812, 0.8333, 0.2812, 0.8667, 0.25, 0.8667, 0.25, 0.8333, 0.2812, 0.8667, 0.2812, 0.9, 0.25, 0.9, 0.25, 0.8667, 0.2812, 0.9, 0.2812, 0.9333, 0.25, 0.9333, 0.25, 0.9, 0.2812, 0.9333, 0.2812, 0.9667, 0.25, 0.9667, 0.25, 0.9333, 0.3125, 0.5, 0.3125, 0.5333, 0.2812, 0.5333, 0.2812, 0.5, 0.3125, 0.5333, 0.3125, 0.5667, 0.2812, 0.5667, 0.2812, 0.5333, 0.3125, 0.5667, 0.3125, 0.6, 0.2812, 0.6, 0.2812, 0.5667, 0.3125, 0.6, 0.3125, 0.6333, 0.2812, 0.6333, 0.2812, 0.6, 0.3125, 0.6333, 0.3125, 0.6667, 0.2812, 0.6667, 0.2812, 0.6333, 0.3125, 0.6667, 0.3125, 0.7, 0.2812, 0.7, 0.2812, 0.6667, 0.3125, 0.7, 0.3125, 0.7333, 0.2812, 0.7333, 0.2812, 0.7, 0.3125, 0.7333, 0.3125, 0.7667, 0.2812, 0.7667, 0.2812, 0.7333, 0.3125, 0.7667, 0.3125, 0.8, 0.2812, 0.8, 0.2812, 0.7667, 0.3125, 0.8, 0.3125, 0.8333, 0.2812, 0.8333, 0.2812, 0.8, 0.3125, 0.8333, 0.3125, 0.8667, 0.2812, 0.8667, 0.2812, 0.8333, 0.3125, 0.8667, 0.3125, 0.9, 0.2812, 0.9, 0.2812, 0.8667, 0.3125, 0.9, 0.3125, 0.9333, 0.2812, 0.9333, 0.2812, 0.9, 0.3125, 0.9333, 0.3125, 0.9667, 0.2812, 0.9667, 0.2812, 0.9333, 0.3438, 0.5, 0.3438, 0.5333, 0.3125, 0.5333, 0.3125, 0.5, 0.3438, 0.5333, 0.3438, 0.5667, 0.3125, 0.5667, 0.3125, 0.5333, 0.3438, 0.5667, 0.3438, 0.6, 0.3125, 0.6, 0.3125, 0.5667, 0.3438, 0.6, 0.3438, 0.6333, 0.3125, 0.6333, 0.3125, 0.6, 0.3438, 0.6333, 0.3438, 0.6667, 0.3125, 0.6667, 0.3125, 0.6333, 0.3438, 0.6667, 0.3438, 0.7, 0.3125, 0.7, 0.3125, 0.6667, 0.3438, 0.7, 0.3438, 0.7333, 0.3125, 0.7333, 0.3125, 0.7, 0.3438, 0.7333, 0.3438, 0.7667, 0.3125, 0.7667, 0.3125, 0.7333, 0.3438, 0.7667, 0.3438, 0.8, 0.3125, 0.8, 0.3125, 0.7667, 0.3438, 0.8, 0.3438, 0.8333, 0.3125, 0.8333, 0.3125, 0.8, 0.3438, 0.8333, 0.3438, 0.8667, 0.3125, 0.8667, 0.3125, 0.8333, 0.3438, 0.8667, 0.3438, 0.9, 0.3125, 0.9, 0.3125, 0.8667, 0.3438, 0.9, 0.3438, 0.9333, 0.3125, 0.9333, 0.3125, 0.9, 0.3438, 0.9333, 0.3438, 0.9667, 0.3125, 0.9667, 0.3125, 0.9333, 0.375, 0.5, 0.375, 0.5333, 0.3438, 0.5333, 0.3438, 0.5, 0.375, 0.5333, 0.375, 0.5667, 0.3438, 0.5667, 0.3438, 0.5333, 0.375, 0.5667, 0.375, 0.6, 0.3438, 0.6, 0.3438, 0.5667, 0.375, 0.6, 0.375, 0.6333, 0.3438, 0.6333, 0.3438, 0.6, 0.375, 0.6333, 0.375, 0.6667, 0.3438, 0.6667, 0.3438, 0.6333, 0.375, 0.6667, 0.375, 0.7, 0.3438, 0.7, 0.3438, 0.6667, 0.375, 0.7, 0.375, 0.7333, 0.3438, 0.7333, 0.3438, 0.7, 0.375, 0.7333, 0.375, 0.7667, 0.3438, 0.7667, 0.3438, 0.7333, 0.375, 0.7667, 0.375, 0.8, 0.3438, 0.8, 0.3438, 0.7667, 0.375, 0.8, 0.375, 0.8333, 0.3438, 0.8333, 0.3438, 0.8, 0.375, 0.8333, 0.375, 0.8667, 0.3438, 0.8667, 0.3438, 0.8333, 0.375, 0.8667, 0.375, 0.9, 0.3438, 0.9, 0.3438, 0.8667, 0.375, 0.9, 0.375, 0.9333, 0.3438, 0.9333, 0.3438, 0.9, 0.375, 0.9333, 0.375, 0.9667, 0.3438, 0.9667, 0.3438, 0.9333, 0.4062, 0.5, 0.4062, 0.5333, 0.375, 0.5333, 0.375, 0.5, 0.4062, 0.5333, 0.4062, 0.5667, 0.375, 0.5667, 0.375, 0.5333, 0.4062, 0.5667, 0.4063, 0.6, 0.375, 0.6, 0.375, 0.5667, 0.4063, 0.6, 0.4063, 0.6333, 0.375, 0.6333, 0.375, 0.6, 0.4063, 0.6333, 0.4062, 0.6667, 0.375, 0.6667, 0.375, 0.6333, 0.4062, 0.6667, 0.4062, 0.7, 0.375, 0.7, 0.375, 0.6667, 0.4062, 0.7, 0.4062, 0.7333, 0.375, 0.7333, 0.375, 0.7, 0.4062, 0.7333, 0.4062, 0.7667, 0.375, 0.7667, 0.375, 0.7333, 0.4062, 0.7667, 0.4062, 0.8, 0.375, 0.8, 0.375, 0.7667, 0.4062, 0.8, 0.4062, 0.8333, 0.375, 0.8333, 0.375, 0.8, 0.4062, 0.8333, 0.4062, 0.8667, 0.375, 0.8667, 0.375, 0.8333, 0.4062, 0.8667, 0.4062, 0.9, 0.375, 0.9, 0.375, 0.8667, 0.4062, 0.9, 0.4062, 0.9333, 0.375, 0.9333, 0.375, 0.9, 0.4062, 0.9333, 0.4062, 0.9667, 0.375, 0.9667, 0.375, 0.9333, 0.4375, 0.5, 0.4375, 0.5333, 0.4062, 0.5333, 0.4062, 0.5, 0.4375, 0.5333, 0.4375, 0.5667, 0.4062, 0.5667, 0.4062, 0.5333, 0.4375, 0.5667, 0.4375, 0.6, 0.4063, 0.6, 0.4062, 0.5667, 0.4375, 0.6, 0.4375, 0.6333, 0.4063, 0.6333, 0.4063, 0.6, 0.4375, 0.6333, 0.4375, 0.6667, 0.4062, 0.6667, 0.4063, 0.6333, 0.4375, 0.6667, 0.4375, 0.7, 0.4062, 0.7, 0.4062, 0.6667, 0.4375, 0.7, 0.4375, 0.7333, 0.4062, 0.7333, 0.4062, 0.7, 0.4375, 0.7333, 0.4375, 0.7667, 0.4062, 0.7667, 0.4062, 0.7333, 0.4375, 0.7667, 0.4375, 0.8, 0.4062, 0.8, 0.4062, 0.7667, 0.4375, 0.8, 0.4375, 0.8333, 0.4062, 0.8333, 0.4062, 0.8, 0.4375, 0.8333, 0.4375, 0.8667, 0.4062, 0.8667, 0.4062, 0.8333, 0.4375, 0.8667, 0.4375, 0.9, 0.4062, 0.9, 0.4062, 0.8667, 0.4375, 0.9, 0.4375, 0.9333, 0.4062, 0.9333, 0.4062, 0.9, 0.4375, 0.9333, 0.4375, 0.9667, 0.4062, 0.9667, 0.4062, 0.9333, 0.4688, 0.5, 0.4688, 0.5333, 0.4375, 0.5333, 0.4375, 0.5, 0.4688, 0.5333, 0.4687, 0.5667, 0.4375, 0.5667, 0.4375, 0.5333, 0.4687, 0.5667, 0.4688, 0.6, 0.4375, 0.6, 0.4375, 0.5667, 0.4688, 0.6, 0.4688, 0.6333, 0.4375, 0.6333, 0.4375, 0.6, 0.4688, 0.6333, 0.4688, 0.6667, 0.4375, 0.6667, 0.4375, 0.6333, 0.4688, 0.6667, 0.4688, 0.7, 0.4375, 0.7, 0.4375, 0.6667, 0.4688, 0.7, 0.4687, 0.7333, 0.4375, 0.7333, 0.4375, 0.7, 0.4687, 0.7333, 0.4687, 0.7667, 0.4375, 0.7667, 0.4375, 0.7333, 0.4687, 0.7667, 0.4687, 0.8, 0.4375, 0.8, 0.4375, 0.7667, 0.4687, 0.8, 0.4687, 0.8333, 0.4375, 0.8333, 0.4375, 0.8, 0.4687, 0.8333, 0.4687, 0.8667, 0.4375, 0.8667, 0.4375, 0.8333, 0.4687, 0.8667, 0.4687, 0.9, 0.4375, 0.9, 0.4375, 0.8667, 0.4687, 0.9, 0.4687, 0.9333, 0.4375, 0.9333, 0.4375, 0.9, 0.4687, 0.9333, 0.4688, 0.9667, 0.4375, 0.9667, 0.4375, 0.9333, 0.5, 0.5, 0.5, 0.5333, 0.4688, 0.5333, 0.4688, 0.5, 0.5, 0.5333, 0.5, 0.5667, 0.4687, 0.5667, 0.4688, 0.5333, 0.5, 0.5667, 0.5, 0.6, 0.4688, 0.6, 0.4687, 0.5667, 0.5, 0.6, 0.5, 0.6333, 0.4688, 0.6333, 0.4688, 0.6, 0.5, 0.6333, 0.5, 0.6667, 0.4688, 0.6667, 0.4688, 0.6333, 0.5, 0.6667, 0.5, 0.7, 0.4688, 0.7, 0.4688, 0.6667, 0.5, 0.7, 0.5, 0.7333, 0.4687, 0.7333, 0.4688, 0.7, 0.5, 0.7333, 0.5, 0.7667, 0.4687, 0.7667, 0.4687, 0.7333, 0.5, 0.7667, 0.5, 0.8, 0.4687, 0.8, 0.4687, 0.7667, 0.5, 0.8, 0.5, 0.8333, 0.4687, 0.8333, 0.4687, 0.8, 0.5, 0.8333, 0.5, 0.8667, 0.4687, 0.8667, 0.4687, 0.8333, 0.5, 0.8667, 0.5, 0.9, 0.4687, 0.9, 0.4687, 0.8667, 0.5, 0.9, 0.5, 0.9333, 0.4687, 0.9333, 0.4687, 0.9, 0.5, 0.9333, 0.5, 0.9667, 0.4688, 0.9667, 0.4687, 0.9333, 0.5312, 0.5, 0.5312, 0.5333, 0.5, 0.5333, 0.5, 0.5, 0.5312, 0.5333, 0.5312, 0.5667, 0.5, 0.5667, 0.5, 0.5333, 0.5312, 0.5667, 0.5312, 0.6, 0.5, 0.6, 0.5, 0.5667, 0.5312, 0.6, 0.5312, 0.6333, 0.5, 0.6333, 0.5, 0.6, 0.5312, 0.6333, 0.5312, 0.6667, 0.5, 0.6667, 0.5, 0.6333, 0.5312, 0.6667, 0.5312, 0.7, 0.5, 0.7, 0.5, 0.6667, 0.5312, 0.7, 0.5312, 0.7333, 0.5, 0.7333, 0.5, 0.7, 0.5312, 0.7333, 0.5312, 0.7667, 0.5, 0.7667, 0.5, 0.7333, 0.5312, 0.7667, 0.5312, 0.8, 0.5, 0.8, 0.5, 0.7667, 0.5312, 0.8, 0.5312, 0.8333, 0.5, 0.8333, 0.5, 0.8, 0.5312, 0.8333, 0.5312, 0.8667, 0.5, 0.8667, 0.5, 0.8333, 0.5312, 0.8667, 0.5312, 0.9, 0.5, 0.9, 0.5, 0.8667, 0.5312, 0.9, 0.5312, 0.9333, 0.5, 0.9333, 0.5, 0.9, 0.5312, 0.9333, 0.5312, 0.9667, 0.5, 0.9667, 0.5, 0.9333, 0.5625, 0.5, 0.5625, 0.5333, 0.5312, 0.5333, 0.5312, 0.5, 0.5625, 0.5333, 0.5625, 0.5667, 0.5312, 0.5667, 0.5312, 0.5333, 0.5625, 0.5667, 0.5625, 0.6, 0.5312, 0.6, 0.5312, 0.5667, 0.5625, 0.6, 0.5625, 0.6333, 0.5312, 0.6333, 0.5312, 0.6, 0.5625, 0.6333, 0.5625, 0.6667, 0.5312, 0.6667, 0.5312, 0.6333, 0.5625, 0.6667, 0.5625, 0.7, 0.5312, 0.7, 0.5312, 0.6667, 0.5625, 0.7, 0.5625, 0.7333, 0.5312, 0.7333, 0.5312, 0.7, 0.5625, 0.7333, 0.5625, 0.7667, 0.5312, 0.7667, 0.5312, 0.7333, 0.5625, 0.7667, 0.5625, 0.8, 0.5312, 0.8, 0.5312, 0.7667, 0.5625, 0.8, 0.5625, 0.8333, 0.5312, 0.8333, 0.5312, 0.8, 0.5625, 0.8333, 0.5625, 0.8667, 0.5312, 0.8667, 0.5312, 0.8333, 0.5625, 0.8667, 0.5625, 0.9, 0.5312, 0.9, 0.5312, 0.8667, 0.5625, 0.9, 0.5625, 0.9333, 0.5312, 0.9333, 0.5312, 0.9, 0.5625, 0.9333, 0.5625, 0.9667, 0.5312, 0.9667, 0.5312, 0.9333, 0.5938, 0.5, 0.5938, 0.5333, 0.5625, 0.5333, 0.5625, 0.5, 0.5938, 0.5333, 0.5938, 0.5667, 0.5625, 0.5667, 0.5625, 0.5333, 0.5938, 0.5667, 0.5938, 0.6, 0.5625, 0.6, 0.5625, 0.5667, 0.5938, 0.6, 0.5938, 0.6333, 0.5625, 0.6333, 0.5625, 0.6, 0.5938, 0.6333, 0.5938, 0.6667, 0.5625, 0.6667, 0.5625, 0.6333, 0.5938, 0.6667, 0.5938, 0.7, 0.5625, 0.7, 0.5625, 0.6667, 0.5938, 0.7, 0.5938, 0.7333, 0.5625, 0.7333, 0.5625, 0.7, 0.5938, 0.7333, 0.5938, 0.7667, 0.5625, 0.7667, 0.5625, 0.7333, 0.5938, 0.7667, 0.5938, 0.8, 0.5625, 0.8, 0.5625, 0.7667, 0.5938, 0.8, 0.5938, 0.8333, 0.5625, 0.8333, 0.5625, 0.8, 0.5938, 0.8333, 0.5938, 0.8667, 0.5625, 0.8667, 0.5625, 0.8333, 0.5938, 0.8667, 0.5938, 0.9, 0.5625, 0.9, 0.5625, 0.8667, 0.5938, 0.9, 0.5938, 0.9333, 0.5625, 0.9333, 0.5625, 0.9, 0.5938, 0.9333, 0.5938, 0.9667, 0.5625, 0.9667, 0.5625, 0.9333, 0.625, 0.5, 0.625, 0.5333, 0.5938, 0.5333, 0.5938, 0.5, 0.625, 0.5333, 0.625, 0.5667, 0.5938, 0.5667, 0.5938, 0.5333, 0.625, 0.5667, 0.625, 0.6, 0.5938, 0.6, 0.5938, 0.5667, 0.625, 0.6, 0.625, 0.6333, 0.5938, 0.6333, 0.5938, 0.6, 0.625, 0.6333, 0.625, 0.6667, 0.5938, 0.6667, 0.5938, 0.6333, 0.625, 0.6667, 0.625, 0.7, 0.5938, 0.7, 0.5938, 0.6667, 0.625, 0.7, 0.625, 0.7333, 0.5938, 0.7333, 0.5938, 0.7, 0.625, 0.7333, 0.625, 0.7667, 0.5938, 0.7667, 0.5938, 0.7333, 0.625, 0.7667, 0.625, 0.8, 0.5938, 0.8, 0.5938, 0.7667, 0.625, 0.8, 0.625, 0.8333, 0.5938, 0.8333, 0.5938, 0.8, 0.625, 0.8333, 0.625, 0.8667, 0.5938, 0.8667, 0.5938, 0.8333, 0.625, 0.8667, 0.625, 0.9, 0.5938, 0.9, 0.5938, 0.8667, 0.625, 0.9, 0.625, 0.9333, 0.5938, 0.9333, 0.5938, 0.9, 0.625, 0.9333, 0.625, 0.9667, 0.5938, 0.9667, 0.5938, 0.9333, 0.6562, 0.5, 0.6562, 0.5333, 0.625, 0.5333, 0.625, 0.5, 0.6562, 0.5333, 0.6562, 0.5667, 0.625, 0.5667, 0.625, 0.5333, 0.6562, 0.5667, 0.6563, 0.6, 0.625, 0.6, 0.625, 0.5667, 0.6563, 0.6, 0.6563, 0.6333, 0.625, 0.6333, 0.625, 0.6, 0.6563, 0.6333, 0.6562, 0.6667, 0.625, 0.6667, 0.625, 0.6333, 0.6562, 0.6667, 0.6562, 0.7, 0.625, 0.7, 0.625, 0.6667, 0.6562, 0.7, 0.6562, 0.7333, 0.625, 0.7333, 0.625, 0.7, 0.6562, 0.7333, 0.6562, 0.7667, 0.625, 0.7667, 0.625, 0.7333, 0.6562, 0.7667, 0.6562, 0.8, 0.625, 0.8, 0.625, 0.7667, 0.6562, 0.8, 0.6562, 0.8333, 0.625, 0.8333, 0.625, 0.8, 0.6562, 0.8333, 0.6562, 0.8667, 0.625, 0.8667, 0.625, 0.8333, 0.6562, 0.8667, 0.6562, 0.9, 0.625, 0.9, 0.625, 0.8667, 0.6562, 0.9, 0.6562, 0.9333, 0.625, 0.9333, 0.625, 0.9, 0.6562, 0.9333, 0.6562, 0.9667, 0.625, 0.9667, 0.625, 0.9333, 0.6875, 0.5, 0.6875, 0.5333, 0.6562, 0.5333, 0.6562, 0.5, 0.6875, 0.5333, 0.6875, 0.5667, 0.6562, 0.5667, 0.6562, 0.5333, 0.6875, 0.5667, 0.6875, 0.6, 0.6563, 0.6, 0.6562, 0.5667, 0.6875, 0.6, 0.6875, 0.6333, 0.6563, 0.6333, 0.6563, 0.6, 0.6875, 0.6333, 0.6875, 0.6667, 0.6562, 0.6667, 0.6563, 0.6333, 0.6875, 0.6667, 0.6875, 0.7, 0.6562, 0.7, 0.6562, 0.6667, 0.6875, 0.7, 0.6875, 0.7333, 0.6562, 0.7333, 0.6562, 0.7, 0.6875, 0.7333, 0.6875, 0.7667, 0.6562, 0.7667, 0.6562, 0.7333, 0.6875, 0.7667, 0.6875, 0.8, 0.6562, 0.8, 0.6562, 0.7667, 0.6875, 0.8, 0.6875, 0.8333, 0.6562, 0.8333, 0.6562, 0.8, 0.6875, 0.8333, 0.6875, 0.8667, 0.6562, 0.8667, 0.6562, 0.8333, 0.6875, 0.8667, 0.6875, 0.9, 0.6562, 0.9, 0.6562, 0.8667, 0.6875, 0.9, 0.6875, 0.9333, 0.6562, 0.9333, 0.6562, 0.9, 0.6875, 0.9333, 0.6875, 0.9667, 0.6562, 0.9667, 0.6562, 0.9333, 0.7188, 0.5, 0.7188, 0.5333, 0.6875, 0.5333, 0.6875, 0.5, 0.7188, 0.5333, 0.7188, 0.5667, 0.6875, 0.5667, 0.6875, 0.5333, 0.7188, 0.5667, 0.7188, 0.6, 0.6875, 0.6, 0.6875, 0.5667, 0.7188, 0.6, 0.7188, 0.6333, 0.6875, 0.6333, 0.6875, 0.6, 0.7188, 0.6333, 0.7188, 0.6667, 0.6875, 0.6667, 0.6875, 0.6333, 0.7188, 0.6667, 0.7188, 0.7, 0.6875, 0.7, 0.6875, 0.6667, 0.7188, 0.7, 0.7187, 0.7333, 0.6875, 0.7333, 0.6875, 0.7, 0.7187, 0.7333, 0.7187, 0.7667, 0.6875, 0.7667, 0.6875, 0.7333, 0.7187, 0.7667, 0.7187, 0.8, 0.6875, 0.8, 0.6875, 0.7667, 0.7187, 0.8, 0.7188, 0.8333, 0.6875, 0.8333, 0.6875, 0.8, 0.7188, 0.8333, 0.7188, 0.8667, 0.6875, 0.8667, 0.6875, 0.8333, 0.7188, 0.8667, 0.7188, 0.9, 0.6875, 0.9, 0.6875, 0.8667, 0.7188, 0.9, 0.7187, 0.9333, 0.6875, 0.9333, 0.6875, 0.9, 0.7187, 0.9333, 0.7188, 0.9667, 0.6875, 0.9667, 0.6875, 0.9333, 0.75, 0.5, 0.75, 0.5333, 0.7188, 0.5333, 0.7188, 0.5, 0.75, 0.5333, 0.75, 0.5667, 0.7188, 0.5667, 0.7188, 0.5333, 0.75, 0.5667, 0.75, 0.6, 0.7188, 0.6, 0.7188, 0.5667, 0.75, 0.6, 0.75, 0.6333, 0.7188, 0.6333, 0.7188, 0.6, 0.75, 0.6333, 0.75, 0.6667, 0.7188, 0.6667, 0.7188, 0.6333, 0.75, 0.6667, 0.75, 0.7, 0.7188, 0.7, 0.7188, 0.6667, 0.75, 0.7, 0.75, 0.7333, 0.7187, 0.7333, 0.7188, 0.7, 0.75, 0.7333, 0.75, 0.7667, 0.7187, 0.7667, 0.7187, 0.7333, 0.75, 0.7667, 0.75, 0.8, 0.7187, 0.8, 0.7187, 0.7667, 0.75, 0.8, 0.75, 0.8333, 0.7188, 0.8333, 0.7187, 0.8, 0.75, 0.8333, 0.75, 0.8667, 0.7188, 0.8667, 0.7188, 0.8333, 0.75, 0.8667, 0.75, 0.9, 0.7188, 0.9, 0.7188, 0.8667, 0.75, 0.9, 0.75, 0.9333, 0.7187, 0.9333, 0.7188, 0.9, 0.75, 0.9333, 0.75, 0.9667, 0.7188, 0.9667, 0.7187, 0.9333, 0.7812, 0.5, 0.7812, 0.5333, 0.75, 0.5333, 0.75, 0.5, 0.7812, 0.5333, 0.7812, 0.5667, 0.75, 0.5667, 0.75, 0.5333, 0.7812, 0.5667, 0.7812, 0.6, 0.75, 0.6, 0.75, 0.5667, 0.7812, 0.6, 0.7812, 0.6333, 0.75, 0.6333, 0.75, 0.6, 0.7812, 0.6333, 0.7812, 0.6667, 0.75, 0.6667, 0.75, 0.6333, 0.7812, 0.6667, 0.7813, 0.7, 0.75, 0.7, 0.75, 0.6667, 0.7813, 0.7, 0.7813, 0.7333, 0.75, 0.7333, 0.75, 0.7, 0.7813, 0.7333, 0.7813, 0.7667, 0.75, 0.7667, 0.75, 0.7333, 0.7813, 0.7667, 0.7813, 0.8, 0.75, 0.8, 0.75, 0.7667, 0.7813, 0.8, 0.7813, 0.8333, 0.75, 0.8333, 0.75, 0.8, 0.7813, 0.8333, 0.7813, 0.8667, 0.75, 0.8667, 0.75, 0.8333, 0.7813, 0.8667, 0.7812, 0.9, 0.75, 0.9, 0.75, 0.8667, 0.7812, 0.9, 0.7812, 0.9333, 0.75, 0.9333, 0.75, 0.9, 0.7812, 0.9333, 0.7812, 0.9667, 0.75, 0.9667, 0.75, 0.9333, 0.8125, 0.5, 0.8125, 0.5333, 0.7812, 0.5333, 0.7812, 0.5, 0.8125, 0.5333, 0.8125, 0.5667, 0.7812, 0.5667, 0.7812, 0.5333, 0.8125, 0.5667, 0.8125, 0.6, 0.7812, 0.6, 0.7812, 0.5667, 0.8125, 0.6, 0.8125, 0.6333, 0.7812, 0.6333, 0.7812, 0.6, 0.8125, 0.6333, 0.8125, 0.6667, 0.7812, 0.6667, 0.7812, 0.6333, 0.8125, 0.6667, 0.8125, 0.7, 0.7813, 0.7, 0.7812, 0.6667, 0.8125, 0.7, 0.8125, 0.7333, 0.7813, 0.7333, 0.7813, 0.7, 0.8125, 0.7333, 0.8125, 0.7667, 0.7813, 0.7667, 0.7813, 0.7333, 0.8125, 0.7667, 0.8125, 0.8, 0.7813, 0.8, 0.7813, 0.7667, 0.8125, 0.8, 0.8125, 0.8333, 0.7813, 0.8333, 0.7813, 0.8, 0.8125, 0.8333, 0.8125, 0.8667, 0.7813, 0.8667, 0.7813, 0.8333, 0.8125, 0.8667, 0.8125, 0.9, 0.7812, 0.9, 0.7813, 0.8667, 0.8125, 0.9, 0.8125, 0.9333, 0.7812, 0.9333, 0.7812, 0.9, 0.8125, 0.9333, 0.8125, 0.9667, 0.7812, 0.9667, 0.7812, 0.9333, 0.8438, 0.5, 0.8438, 0.5333, 0.8125, 0.5333, 0.8125, 0.5, 0.8438, 0.5333, 0.8437, 0.5667, 0.8125, 0.5667, 0.8125, 0.5333, 0.8437, 0.5667, 0.8438, 0.6, 0.8125, 0.6, 0.8125, 0.5667, 0.8438, 0.6, 0.8438, 0.6333, 0.8125, 0.6333, 0.8125, 0.6, 0.8438, 0.6333, 0.8438, 0.6667, 0.8125, 0.6667, 0.8125, 0.6333, 0.8438, 0.6667, 0.8438, 0.7, 0.8125, 0.7, 0.8125, 0.6667, 0.8438, 0.7, 0.8438, 0.7333, 0.8125, 0.7333, 0.8125, 0.7, 0.8438, 0.7333, 0.8438, 0.7667, 0.8125, 0.7667, 0.8125, 0.7333, 0.8438, 0.7667, 0.8438, 0.8, 0.8125, 0.8, 0.8125, 0.7667, 0.8438, 0.8, 0.8438, 0.8333, 0.8125, 0.8333, 0.8125, 0.8, 0.8438, 0.8333, 0.8438, 0.8667, 0.8125, 0.8667, 0.8125, 0.8333, 0.8438, 0.8667, 0.8438, 0.9, 0.8125, 0.9, 0.8125, 0.8667, 0.8438, 0.9, 0.8438, 0.9333, 0.8125, 0.9333, 0.8125, 0.9, 0.8438, 0.9333, 0.8438, 0.9667, 0.8125, 0.9667, 0.8125, 0.9333, 0.875, 0.5, 0.875, 0.5333, 0.8438, 0.5333, 0.8438, 0.5, 0.875, 0.5333, 0.875, 0.5667, 0.8437, 0.5667, 0.8438, 0.5333, 0.875, 0.5667, 0.875, 0.6, 0.8438, 0.6, 0.8437, 0.5667, 0.875, 0.6, 0.875, 0.6333, 0.8438, 0.6333, 0.8438, 0.6, 0.875, 0.6333, 0.875, 0.6667, 0.8438, 0.6667, 0.8438, 0.6333, 0.875, 0.6667, 0.875, 0.7, 0.8438, 0.7, 0.8438, 0.6667, 0.875, 0.7, 0.875, 0.7333, 0.8438, 0.7333, 0.8438, 0.7, 0.875, 0.7333, 0.875, 0.7667, 0.8438, 0.7667, 0.8438, 0.7333, 0.875, 0.7667, 0.875, 0.8, 0.8438, 0.8, 0.8438, 0.7667, 0.875, 0.8, 0.875, 0.8333, 0.8438, 0.8333, 0.8438, 0.8, 0.875, 0.8333, 0.875, 0.8667, 0.8438, 0.8667, 0.8438, 0.8333, 0.875, 0.8667, 0.875, 0.9, 0.8438, 0.9, 0.8438, 0.8667, 0.875, 0.9, 0.875, 0.9333, 0.8438, 0.9333, 0.8438, 0.9, 0.875, 0.9333, 0.875, 0.9667, 0.8438, 0.9667, 0.8438, 0.9333, 0.9062, 0.5, 0.9062, 0.5333, 0.875, 0.5333, 0.875, 0.5, 0.9062, 0.5333, 0.9062, 0.5667, 0.875, 0.5667, 0.875, 0.5333, 0.9062, 0.5667, 0.9062, 0.6, 0.875, 0.6, 0.875, 0.5667, 0.9062, 0.6, 0.9062, 0.6333, 0.875, 0.6333, 0.875, 0.6, 0.9062, 0.6333, 0.9062, 0.6667, 0.875, 0.6667, 0.875, 0.6333, 0.9062, 0.6667, 0.9062, 0.7, 0.875, 0.7, 0.875, 0.6667, 0.9062, 0.7, 0.9062, 0.7333, 0.875, 0.7333, 0.875, 0.7, 0.9062, 0.7333, 0.9062, 0.7667, 0.875, 0.7667, 0.875, 0.7333, 0.9062, 0.7667, 0.9062, 0.8, 0.875, 0.8, 0.875, 0.7667, 0.9062, 0.8, 0.9062, 0.8333, 0.875, 0.8333, 0.875, 0.8, 0.9062, 0.8333, 0.9062, 0.8667, 0.875, 0.8667, 0.875, 0.8333, 0.9062, 0.8667, 0.9062, 0.9, 0.875, 0.9, 0.875, 0.8667, 0.9062, 0.9, 0.9062, 0.9333, 0.875, 0.9333, 0.875, 0.9, 0.9062, 0.9333, 0.9062, 0.9667, 0.875, 0.9667, 0.875, 0.9333, 0.9375, 0.5, 0.9375, 0.5333, 0.9062, 0.5333, 0.9062, 0.5, 0.9375, 0.5333, 0.9375, 0.5667, 0.9062, 0.5667, 0.9062, 0.5333, 0.9375, 0.5667, 0.9375, 0.6, 0.9062, 0.6, 0.9062, 0.5667, 0.9375, 0.6, 0.9375, 0.6333, 0.9062, 0.6333, 0.9062, 0.6, 0.9375, 0.6333, 0.9375, 0.6667, 0.9062, 0.6667, 0.9062, 0.6333, 0.9375, 0.6667, 0.9375, 0.7, 0.9062, 0.7, 0.9062, 0.6667, 0.9375, 0.7, 0.9375, 0.7333, 0.9062, 0.7333, 0.9062, 0.7, 0.9375, 0.7333, 0.9375, 0.7667, 0.9062, 0.7667, 0.9062, 0.7333, 0.9375, 0.7667, 0.9375, 0.8, 0.9062, 0.8, 0.9062, 0.7667, 0.9375, 0.8, 0.9375, 0.8333, 0.9062, 0.8333, 0.9062, 0.8, 0.9375, 0.8333, 0.9375, 0.8667, 0.9062, 0.8667, 0.9062, 0.8333, 0.9375, 0.8667, 0.9375, 0.9, 0.9062, 0.9, 0.9062, 0.8667, 0.9375, 0.9, 0.9375, 0.9333, 0.9062, 0.9333, 0.9062, 0.9, 0.9375, 0.9333, 0.9375, 0.9667, 0.9062, 0.9667, 0.9062, 0.9333, 0.9688, 0.5, 0.9688, 0.5333, 0.9375, 0.5333, 0.9375, 0.5, 0.9688, 0.5333, 0.9688, 0.5667, 0.9375, 0.5667, 0.9375, 0.5333, 0.9688, 0.5667, 0.9688, 0.6, 0.9375, 0.6, 0.9375, 0.5667, 0.9688, 0.6, 0.9688, 0.6333, 0.9375, 0.6333, 0.9375, 0.6, 0.9688, 0.6333, 0.9688, 0.6667, 0.9375, 0.6667, 0.9375, 0.6333, 0.9688, 0.6667, 0.9688, 0.7, 0.9375, 0.7, 0.9375, 0.6667, 0.9688, 0.7, 0.9688, 0.7333, 0.9375, 0.7333, 0.9375, 0.7, 0.9688, 0.7333, 0.9688, 0.7667, 0.9375, 0.7667, 0.9375, 0.7333, 0.9688, 0.7667, 0.9688, 0.8, 0.9375, 0.8, 0.9375, 0.7667, 0.9688, 0.8, 0.9688, 0.8333, 0.9375, 0.8333, 0.9375, 0.8, 0.9688, 0.8333, 0.9688, 0.8667, 0.9375, 0.8667, 0.9375, 0.8333, 0.9688, 0.8667, 0.9688, 0.9, 0.9375, 0.9, 0.9375, 0.8667, 0.9688, 0.9, 0.9688, 0.9333, 0.9375, 0.9333, 0.9375, 0.9, 0.9688, 0.9333, 0.9688, 0.9667, 0.9375, 0.9667, 0.9375, 0.9333, 1.0, 0.5, 1.0, 0.5333, 0.9688, 0.5333, 0.9688, 0.5, 1.0, 0.5333, 1.0, 0.5667, 0.9688, 0.5667, 0.9688, 0.5333, 1.0, 0.5667, 1.0, 0.6, 0.9688, 0.6, 0.9688, 0.5667, 1.0, 0.6, 1.0, 0.6333, 0.9688, 0.6333, 0.9688, 0.6, 1.0, 0.6333, 1.0, 0.6667, 0.9688, 0.6667, 0.9688, 0.6333, 1.0, 0.6667, 1.0, 0.7, 0.9688, 0.7, 0.9688, 0.6667, 1.0, 0.7, 1.0, 0.7333, 0.9688, 0.7333, 0.9688, 0.7, 1.0, 0.7333, 1.0, 0.7667, 0.9688, 0.7667, 0.9688, 0.7333, 1.0, 0.7667, 1.0, 0.8, 0.9688, 0.8, 0.9688, 0.7667, 1.0, 0.8, 1.0, 0.8333, 0.9688, 0.8333, 0.9688, 0.8, 1.0, 0.8333, 1.0, 0.8667, 0.9688, 0.8667, 0.9688, 0.8333, 1.0, 0.8667, 1.0, 0.9, 0.9688, 0.9, 0.9688, 0.8667, 1.0, 0.9, 1.0, 0.9333, 0.9688, 0.9333, 0.9688, 0.9, 1.0, 0.9333, 1.0, 0.9667, 0.9688, 0.9667, 0.9688, 0.9333])
me_cylinder.use_remesh_preserve_volume = False
me_cylinder.use_remesh_preserve_attributes = False
me_cylinder.use_mirror_vertex_groups = False
me_cylinder.update()
me_plane = bpy.data.meshes.new('Plane')
me_plane.from_pydata([(-1.0, -1.0, 0.5269), (1.0, -1.0, 0.5269), (-1.0, 1.0, 0.3229), (1.0, 1.0, 0.3229), (-1.0, 0.8182, 0.3229), (-1.0, 0.6364, 0.3229), (-1.0, 0.4545, 0.3229), (-1.0, 0.2727, 0.3229), (-1.0, 0.09091, 0.3229), (-1.0, -0.09091, 0.3229), (-1.0, -0.2727, 0.3229), (-1.0, -0.4545, 0.3229), (-1.0, -0.6364, 0.3229), (-1.0, -0.8182, 0.5269), (-0.8182, -1.0, 0.5269), (-0.6364, -1.0, 0.204), (-0.4545, -1.0, 0.204), (-0.2727, -1.0, 0.204), (-0.09091, -1.0, 0.204), (0.09091, -1.0, 0.204), (0.2727, -1.0, 0.204), (0.4545, -1.0, 0.204), (0.6364, -1.0, 0.204), (0.8182, -1.0, 0.5269), (1.0, -0.8182, 0.5269), (1.0, -0.6364, 0.3229), (1.0, -0.4545, 0.3229), (1.0, -0.2727, 0.3229), (1.0, -0.09091, 0.3229), (1.0, 0.09091, 0.3229), (1.0, 0.2727, 0.3229), (1.0, 0.4545, 0.3229), (1.0, 0.6364, 0.3229), (1.0, 0.8182, 0.3229), (0.8182, 1.0, 0.3229), (0.6364, 1.0, 0.0), (0.4545, 1.0, 0.0), (0.2727, 1.0, 0.0), (0.09091, 1.0, 0.0), (-0.09091, 1.0, 0.0), (-0.2727, 1.0, 0.0), (-0.4545, 1.0, 0.0), (-0.6364, 1.0, 0.0), (-0.8182, 1.0, 0.3229), (-0.8182, -0.8182, 0.5269), (-0.8182, -0.6364, 0.3229), (-0.8182, -0.4545, 0.3229), (-0.8182, -0.2727, 0.3229), (-0.8182, -0.09091, 0.3229), (-0.8182, 0.09091, 0.3229), (-0.8182, 0.2727, 0.3229), (-0.8182, 0.4545, 0.3229), (-0.8182, 0.6364, 0.3229), (-0.8182, 0.8182, 0.3229), (-0.6364, -0.8182, 0.204), (-0.6364, -0.6364, 0.0), (-0.6364, -0.4545, 0.0), (-0.6364, -0.2727, 0.0), (-0.6364, -0.09091, 0.0), (-0.6364, 0.09091, 0.0), (-0.6364, 0.2727, 0.0), (-0.6364, 0.4545, 0.0), (-0.6364, 0.6364, 0.0), (-0.6364, 0.8182, 0.0), (-0.4545, -0.8182, 0.204), (-0.4545, -0.6364, 0.0), (-0.4545, -0.4545, 0.0), (-0.4545, -0.2727, 0.0), (-0.4545, -0.09091, 0.0), (-0.4545, 0.09091, 0.0), (-0.4545, 0.2727, 0.0), (-0.4545, 0.4545, 0.0), (-0.4545, 0.6364, 0.0), (-0.4545, 0.8182, 0.0), (-0.2727, -0.8182, 0.204), (-0.2727, -0.6364, 0.0), (-0.2727, -0.4545, 0.0), (-0.2727, -0.2727, 0.0), (-0.2727, -0.09091, 0.0), (-0.2727, 0.09091, 0.0), (-0.2727, 0.2727, 0.0), (-0.2727, 0.4545, 0.0), (-0.2727, 0.6364, 0.0), (-0.2727, 0.8182, 0.0), (-0.09091, -0.8182, 0.204), (-0.09091, -0.6364, 0.0), (-0.09091, -0.4545, 0.0), (-0.09091, -0.2727, 0.0), (-0.09091, -0.09091, 0.0), (-0.09091, 0.09091, 0.0), (-0.09091, 0.2727, 0.0), (-0.09091, 0.4545, 0.0), (-0.09091, 0.6364, 0.0), (-0.09091, 0.8182, 0.0), (0.09091, -0.8182, 0.204), (0.09091, -0.6364, 0.0), (0.09091, -0.4545, 0.0), (0.09091, -0.2727, 0.0), (0.09091, -0.09091, 0.0), (0.09091, 0.09091, 0.0), (0.09091, 0.2727, 0.0), (0.09091, 0.4545, 0.0), (0.09091, 0.6364, 0.0), (0.09091, 0.8182, 0.0), (0.2727, -0.8182, 0.204), (0.2727, -0.6364, 0.0), (0.2727, -0.4545, 0.0), (0.2727, -0.2727, 0.0), (0.2727, -0.09091, 0.0), (0.2727, 0.09091, 0.0), (0.2727, 0.2727, 0.0), (0.2727, 0.4545, 0.0), (0.2727, 0.6364, 0.0), (0.2727, 0.8182, 0.0), (0.4545, -0.8182, 0.204), (0.4545, -0.6364, 0.0), (0.4545, -0.4545, 0.0), (0.4545, -0.2727, 0.0), (0.4545, -0.09091, 0.0), (0.4545, 0.09091, 0.0), (0.4545, 0.2727, 0.0), (0.4545, 0.4545, 0.0), (0.4545, 0.6364, 0.0), (0.4545, 0.8182, 0.0), (0.6364, -0.8182, 0.204), (0.6364, -0.6364, 0.0), (0.6364, -0.4545, 0.0), (0.6364, -0.2727, 0.0), (0.6364, -0.09091, 0.0), (0.6364, 0.09091, 0.0), (0.6364, 0.2727, 0.0), (0.6364, 0.4545, 0.0), (0.6364, 0.6364, 0.0), (0.6364, 0.8182, 0.0), (0.8182, -0.8182, 0.5269), (0.8182, -0.6364, 0.3229), (0.8182, -0.4545, 0.3229), (0.8182, -0.2727, 0.3229), (0.8182, -0.09091, 0.3229), (0.8182, 0.09091, 0.3229), (0.8182, 0.2727, 0.3229), (0.8182, 0.4545, 0.3229), (0.8182, 0.6364, 0.3229), (0.8182, 0.8182, 0.3229), (1.0, 1.0, 0.0), (0.8182, 1.0, 0.0), (0.6364, 1.0, 0.0), (-1.004, -0.8345, 0.5279), (-1.004, -1.016, 0.5279), (0.8137, -1.016, 0.5279), (0.9955, -1.016, 0.5279), (0.9955, 0.8019, 0.3239), (0.9955, 0.9837, 0.3239), (-0.8226, 0.9837, 0.3239), (-1.004, 0.9837, 0.3239), (-1.004, 0.8019, 0.3239), (-1.004, 0.62, 0.3239), (-1.004, 0.4382, 0.3239), (-1.004, 0.2564, 0.3239), (-1.004, 0.07458, 0.3239), (-1.004, -0.1072, 0.3239), (-1.004, -0.2891, 0.3239), (-1.004, -0.4709, 0.3239), (-1.004, -0.6527, 0.3239), (-0.8226, -1.016, 0.5279), (0.9955, -0.8345, 0.5279), (0.9955, -0.6527, 0.3239), (0.9955, -0.4709, 0.3239), (0.9955, -0.2891, 0.3239), (0.9955, -0.1072, 0.3239), (0.9955, 0.07458, 0.3239), (0.9955, 0.2564, 0.3239), (0.9955, 0.4382, 0.3239), (0.9955, 0.62, 0.3239), (0.8137, 0.9837, 0.3239), (-0.8226, 0.8019, 0.3239), (-0.8226, -0.8345, 0.5279), (-0.8226, -0.6527, 0.3239), (-0.8226, -0.4709, 0.3239), (-0.8226, -0.2891, 0.3239), (-0.8226, -0.1072, 0.3239), (-0.8226, 0.07458, 0.3239), (-0.8226, 0.2564, 0.3239), (-0.8226, 0.4382, 0.3239), (-0.8226, 0.62, 0.3239), (0.8137, 0.8019, 0.3239), (0.8137, -0.8345, 0.5279), (0.8137, -0.6527, 0.3239), (0.8137, -0.4709, 0.3239), (0.8137, -0.2891, 0.3239), (0.8137, -0.1072, 0.3239), (0.8137, 0.07458, 0.3239), (0.8137, 0.2564, 0.3239), (0.8137, 0.4382, 0.3239), (0.8137, 0.62, 0.3239), (0.8244, 1.0, 0.7613), (0.6426, 1.0, 0.4384), (0.4608, 1.0, 0.4384), (0.279, 1.0, 0.4384), (0.09716, 1.0, 0.4384), (-0.08466, 1.0, 0.4384), (-0.2665, 1.0, 0.4384), (-0.4483, 1.0, 0.4384), (-0.6301, 1.0, 0.4384), (-0.8119, 1.0, 0.7613), (-0.8119, 0.8182, 0.7613), (-0.6301, 0.8182, 0.4384), (-0.4483, 0.8182, 0.4384), (-0.2665, 0.8182, 0.4384), (-0.08466, 0.8182, 0.4384), (0.09716, 0.8182, 0.4384), (0.279, 0.8182, 0.4384), (0.4608, 0.8182, 0.4384), (0.6426, 0.8182, 0.4384), (0.8244, 0.8182, 0.7613), (-0.8164, 0.8019, 0.7623), (-0.8164, 0.9837, 0.7623), (-0.6364, -1.0, 0.204), (-0.4545, -1.0, 0.204), (-0.6364, -0.8182, 0.204), (-0.4545, -0.8182, 0.204), (-0.6364, -1.0, 0.204), (-0.4545, -1.0, 0.204), (-0.6364, -0.8182, 0.204), (-0.4545, -0.8182, 0.204)], [(145, 144), (146, 145)], [(32, 33, 151, 173), (5, 6, 157, 156), (34, 35, 196, 195), (63, 73, 207, 206), (41, 42, 203, 202), (133, 143, 214, 213), (103, 113, 211, 210), (40, 41, 202, 201), (43, 153, 216, 204), (83, 93, 209, 208), (39, 40, 201, 200), (44, 45, 177, 176), (143, 142, 194, 185), (31, 32, 173, 172), (4, 5, 156, 155), (14, 44, 176, 164), (142, 141, 193, 194), (30, 31, 172, 171), (2, 4, 155, 154), (53, 63, 206, 205), (141, 140, 192, 193), (14, 15, 54, 44), (44, 54, 55, 45), (45, 55, 56, 46), (46, 56, 57, 47), (47, 57, 58, 48), (48, 58, 59, 49), (49, 59, 60, 50), (50, 60, 61, 51), (51, 61, 62, 52), (52, 62, 63, 53), (54, 15, 217, 219), (54, 64, 65, 55), (55, 65, 66, 56), (56, 66, 67, 57), (57, 67, 68, 58), (58, 68, 69, 59), (59, 69, 70, 60), (60, 70, 71, 61), (61, 71, 72, 62), (62, 72, 73, 63), (16, 17, 74, 64), (64, 74, 75, 65), (65, 75, 76, 66), (66, 76, 77, 67), (67, 77, 78, 68), (68, 78, 79, 69), (69, 79, 80, 70), (70, 80, 81, 71), (71, 81, 82, 72), (72, 82, 83, 73), (17, 18, 84, 74), (74, 84, 85, 75), (75, 85, 86, 76), (76, 86, 87, 77), (77, 87, 88, 78), (78, 88, 89, 79), (79, 89, 90, 80), (80, 90, 91, 81), (81, 91, 92, 82), (82, 92, 93, 83), (18, 19, 94, 84), (84, 94, 95, 85), (85, 95, 96, 86), (86, 96, 97, 87), (87, 97, 98, 88), (88, 98, 99, 89), (89, 99, 100, 90), (90, 100, 101, 91), (91, 101, 102, 92), (92, 102, 103, 93), (19, 20, 104, 94), (94, 104, 105, 95), (95, 105, 106, 96), (101, 111, 112, 102), (102, 112, 113, 103), (20, 21, 114, 104), (104, 114, 115, 105), (105, 115, 116, 106), (106, 116, 117, 107), (107, 117, 118, 108), (108, 118, 119, 109), (109, 119, 120, 110), (110, 120, 121, 111), (111, 121, 122, 112), (112, 122, 123, 113), (21, 22, 124, 114), (114, 124, 125, 115), (115, 125, 126, 116), (116, 126, 127, 117), (117, 127, 128, 118), (118, 128, 129, 119), (119, 129, 130, 120), (120, 130, 131, 121), (121, 131, 132, 122), (122, 132, 133, 123), (22, 23, 134, 124), (124, 134, 135, 125), (125, 135, 136, 126), (126, 136, 137, 127), (127, 137, 138, 128), (128, 138, 139, 129), (129, 139, 140, 130), (130, 140, 141, 131), (131, 141, 142, 132), (132, 142, 143, 133), (29, 30, 171, 170), (43, 2, 154, 153), (140, 139, 191, 192), (28, 29, 170, 169), (33, 3, 152, 151), (139, 138, 190, 191), (27, 28, 169, 168), (23, 1, 150, 149), (0, 14, 164, 148), (138, 137, 189, 190), (185, 151, 152, 174), (155, 175, 153, 154), (148, 164, 176, 147), (147, 176, 177, 163), (163, 177, 178, 162), (162, 178, 179, 161), (161, 179, 180, 160), (160, 180, 181, 159), (159, 181, 182, 158), (158, 182, 183, 157), (157, 183, 184, 156), (156, 184, 175, 155), (149, 150, 165, 186), (186, 165, 166, 187), (187, 166, 167, 188), (188, 167, 168, 189), (189, 168, 169, 190), (190, 169, 170, 191), (191, 170, 171, 192), (192, 171, 172, 193), (193, 172, 173, 194), (194, 173, 151, 185), (45, 46, 178, 177), (6, 7, 158, 157), (3, 34, 174, 152), (46, 47, 179, 178), (7, 8, 159, 158), (47, 48, 180, 179), (34, 143, 185, 174), (8, 9, 160, 159), (48, 49, 181, 180), (134, 23, 149, 186), (9, 10, 161, 160), (1, 24, 165, 150), (49, 50, 182, 181), (135, 134, 186, 187), (10, 11, 162, 161), (24, 25, 166, 165), (50, 51, 183, 182), (136, 135, 187, 188), (11, 12, 163, 162), (25, 26, 167, 166), (51, 52, 184, 183), (137, 136, 188, 189), (12, 13, 147, 163), (13, 0, 148, 147), (26, 27, 168, 167), (52, 53, 175, 184), (205, 206, 203, 204), (206, 207, 202, 203), (207, 208, 201, 202), (208, 209, 200, 201), (209, 210, 199, 200), (210, 211, 198, 199), (211, 212, 197, 198), (212, 213, 196, 197), (213, 214, 195, 196), (205, 204, 216, 215), (93, 103, 210, 209), (42, 43, 204, 203), (35, 36, 197, 196), (153, 175, 215, 216), (113, 123, 212, 211), (36, 37, 198, 197), (73, 83, 208, 207), (175, 53, 205, 215), (37, 38, 199, 198), (38, 39, 200, 199), (123, 133, 213, 212), (143, 34, 195, 214), (218, 220, 224, 222), (16, 64, 220, 218), (64, 54, 219, 220), (15, 16, 218, 217), (221, 222, 224, 223), (217, 218, 222, 221), (220, 219, 223, 224), (219, 217, 221, 223)])
_uv = me_plane.uv_layers.new(name='UVMap')
_uv.uv.foreach_set('vector', [0.0, 0.0, 0.0, 0.0, 0.0, 0.0, 0.0, 0.0, 0.0, 0.0, 0.0, 0.0, 0.0, 0.0, 0.0, 0.0, 0.0, 0.0, 0.0, 0.0, 0.0, 0.0, 0.0, 0.0, 0.1818, 0.9091, 0.2727, 0.9091, 0.2727, 0.9091, 0.1818, 0.9091, 0.0, 0.0, 0.0, 0.0, 0.0, 0.0, 0.0, 0.0, 0.8182, 0.9091, 0.9091, 0.9091, 0.9091, 0.9091, 0.8182, 0.9091, 0.5455, 0.9091, 0.6364, 0.9091, 0.6364, 0.9091, 0.5455, 0.9091, 0.0, 0.0, 0.0, 0.0, 0.0, 0.0, 0.0, 0.0, 0.0, 0.0, 0.0, 0.0, 0.0, 0.0, 0.0, 0.0, 0.3636, 0.9091, 0.4545, 0.9091, 0.4545, 0.9091, 0.3636, 0.9091, 0.0, 0.0, 0.0, 0.0, 0.0, 0.0, 0.0, 0.0, 0.09091, 0.09091, 0.09091, 0.1818, 0.09091, 0.1818, 0.09091, 0.09091, 0.9091, 0.9091, 0.9091, 0.8182, 0.9091, 0.8182, 0.9091, 0.9091, 0.0, 0.0, 0.0, 0.0, 0.0, 0.0, 0.0, 0.0, 0.0, 0.0, 0.0, 0.0, 0.0, 0.0, 0.0, 0.0, 0.09091, 0.0, 0.09091, 0.09091, 0.09091, 0.09091, 0.09091, 0.0, 0.9091, 0.8182, 0.9091, 0.7273, 0.9091, 0.7273, 0.9091, 0.8182, 0.0, 0.0, 0.0, 0.0, 0.0, 0.0, 0.0, 0.0, 0.0, 0.0, 0.0, 0.0, 0.0, 0.0, 0.0, 0.0, 0.09091, 0.9091, 0.1818, 0.9091, 0.1818, 0.9091, 0.09091, 0.9091, 0.9091, 0.7273, 0.9091, 0.6364, 0.9091, 0.6364, 0.9091, 0.7273, 0.09091, 0.0, 0.1818, 0.0, 0.1818, 0.09091, 0.09091, 0.09091, 0.09091, 0.09091, 0.1818, 0.09091, 0.1818, 0.1818, 0.09091, 0.1818, 0.09091, 0.1818, 0.1818, 0.1818, 0.1818, 0.2727, 0.09091, 0.2727, 0.09091, 0.2727, 0.1818, 0.2727, 0.1818, 0.3636, 0.09091, 0.3636, 0.09091, 0.3636, 0.1818, 0.3636, 0.1818, 0.4545, 0.09091, 0.4545, 0.09091, 0.4545, 0.1818, 0.4545, 0.1818, 0.5455, 0.09091, 0.5455, 0.09091, 0.5455, 0.1818, 0.5455, 0.1818, 0.6364, 0.09091, 0.6364, 0.09091, 0.6364, 0.1818, 0.6364, 0.1818, 0.7273, 0.09091, 0.7273, 0.09091, 0.7273, 0.1818, 0.7273, 0.1818, 0.8182, 0.09091, 0.8182, 0.09091, 0.8182, 0.1818, 0.8182, 0.1818, 0.9091, 0.09091, 0.9091, 0.1818, 0.09091, 0.1818, 0.0, 0.1818, 0.0, 0.1818, 0.09091, 0.1818, 0.09091, 0.2727, 0.09091, 0.2727, 0.1818, 0.1818, 0.1818, 0.1818, 0.1818, 0.2727, 0.1818, 0.2727, 0.2727, 0.1818, 0.2727, 0.1818, 0.2727, 0.2727, 0.2727, 0.2727, 0.3636, 0.1818, 0.3636, 0.1818, 0.3636, 0.2727, 0.3636, 0.2727, 0.4545, 0.1818, 0.4545, 0.1818, 0.4545, 0.2727, 0.4545, 0.2727, 0.5455, 0.1818, 0.5455, 0.1818, 0.5455, 0.2727, 0.5455, 0.2727, 0.6364, 0.1818, 0.6364, 0.1818, 0.6364, 0.2727, 0.6364, 0.2727, 0.7273, 0.1818, 0.7273, 0.1818, 0.7273, 0.2727, 0.7273, 0.2727, 0.8182, 0.1818, 0.8182, 0.1818, 0.8182, 0.2727, 0.8182, 0.2727, 0.9091, 0.1818, 0.9091, 0.2727, 0.0, 0.3636, 0.0, 0.3636, 0.09091, 0.2727, 0.09091, 0.2727, 0.09091, 0.3636, 0.09091, 0.3636, 0.1818, 0.2727, 0.1818, 0.2727, 0.1818, 0.3636, 0.1818, 0.3636, 0.2727, 0.2727, 0.2727, 0.2727, 0.2727, 0.3636, 0.2727, 0.3636, 0.3636, 0.2727, 0.3636, 0.2727, 0.3636, 0.3636, 0.3636, 0.3636, 0.4545, 0.2727, 0.4545, 0.2727, 0.4545, 0.3636, 0.4545, 0.3636, 0.5455, 0.2727, 0.5455, 0.2727, 0.5455, 0.3636, 0.5455, 0.3636, 0.6364, 0.2727, 0.6364, 0.2727, 0.6364, 0.3636, 0.6364, 0.3636, 0.7273, 0.2727, 0.7273, 0.2727, 0.7273, 0.3636, 0.7273, 0.3636, 0.8182, 0.2727, 0.8182, 0.2727, 0.8182, 0.3636, 0.8182, 0.3636, 0.9091, 0.2727, 0.9091, 0.3636, 0.0, 0.4545, 0.0, 0.4545, 0.09091, 0.3636, 0.09091, 0.3636, 0.09091, 0.4545, 0.09091, 0.4545, 0.1818, 0.3636, 0.1818, 0.3636, 0.1818, 0.4545, 0.1818, 0.4545, 0.2727, 0.3636, 0.2727, 0.3636, 0.2727, 0.4545, 0.2727, 0.4545, 0.3636, 0.3636, 0.3636, 0.3636, 0.3636, 0.4545, 0.3636, 0.4545, 0.4545, 0.3636, 0.4545, 0.3636, 0.4545, 0.4545, 0.4545, 0.4545, 0.5455, 0.3636, 0.5455, 0.3636, 0.5455, 0.4545, 0.5455, 0.4545, 0.6364, 0.3636, 0.6364, 0.3636, 0.6364, 0.4545, 0.6364, 0.4545, 0.7273, 0.3636, 0.7273, 0.3636, 0.7273, 0.4545, 0.7273, 0.4545, 0.8182, 0.3636, 0.8182, 0.3636, 0.8182, 0.4545, 0.8182, 0.4545, 0.9091, 0.3636, 0.9091, 0.4545, 0.0, 0.5455, 0.0, 0.5455, 0.09091, 0.4545, 0.09091, 0.4545, 0.09091, 0.5455, 0.09091, 0.5455, 0.1818, 0.4545, 0.1818, 0.4545, 0.1818, 0.5455, 0.1818, 0.5455, 0.2727, 0.4545, 0.2727, 0.4545, 0.2727, 0.5455, 0.2727, 0.5455, 0.3636, 0.4545, 0.3636, 0.4545, 0.3636, 0.5455, 0.3636, 0.5455, 0.4545, 0.4545, 0.4545, 0.4545, 0.4545, 0.5455, 0.4545, 0.5455, 0.5455, 0.4545, 0.5455, 0.4545, 0.5455, 0.5455, 0.5455, 0.5455, 0.6364, 0.4545, 0.6364, 0.4545, 0.6364, 0.5455, 0.6364, 0.5455, 0.7273, 0.4545, 0.7273, 0.4545, 0.7273, 0.5455, 0.7273, 0.5455, 0.8182, 0.4545, 0.8182, 0.4545, 0.8182, 0.5455, 0.8182, 0.5455, 0.9091, 0.4545, 0.9091, 0.5455, 0.0, 0.6364, 0.0, 0.6364, 0.09091, 0.5455, 0.09091, 0.5455, 0.09091, 0.6364, 0.09091, 0.6364, 0.1818, 0.5455, 0.1818, 0.5455, 0.1818, 0.6364, 0.1818, 0.6364, 0.2727, 0.5455, 0.2727, 0.5455, 0.7273, 0.6364, 0.7273, 0.6364, 0.8182, 0.5455, 0.8182, 0.5455, 0.8182, 0.6364, 0.8182, 0.6364, 0.9091, 0.5455, 0.9091, 0.6364, 0.0, 0.7273, 0.0, 0.7273, 0.09091, 0.6364, 0.09091, 0.6364, 0.09091, 0.7273, 0.09091, 0.7273, 0.1818, 0.6364, 0.1818, 0.6364, 0.1818, 0.7273, 0.1818, 0.7273, 0.2727, 0.6364, 0.2727, 0.6364, 0.2727, 0.7273, 0.2727, 0.7273, 0.3636, 0.6364, 0.3636, 0.6364, 0.3636, 0.7273, 0.3636, 0.7273, 0.4545, 0.6364, 0.4545, 0.6364, 0.4545, 0.7273, 0.4545, 0.7273, 0.5455, 0.6364, 0.5455, 0.6364, 0.5455, 0.7273, 0.5455, 0.7273, 0.6364, 0.6364, 0.6364, 0.6364, 0.6364, 0.7273, 0.6364, 0.7273, 0.7273, 0.6364, 0.7273, 0.6364, 0.7273, 0.7273, 0.7273, 0.7273, 0.8182, 0.6364, 0.8182, 0.6364, 0.8182, 0.7273, 0.8182, 0.7273, 0.9091, 0.6364, 0.9091, 0.7273, 0.0, 0.8182, 0.0, 0.8182, 0.09091, 0.7273, 0.09091, 0.7273, 0.09091, 0.8182, 0.09091, 0.8182, 0.1818, 0.7273, 0.1818, 0.7273, 0.1818, 0.8182, 0.1818, 0.8182, 0.2727, 0.7273, 0.2727, 0.7273, 0.2727, 0.8182, 0.2727, 0.8182, 0.3636, 0.7273, 0.3636, 0.7273, 0.3636, 0.8182, 0.3636, 0.8182, 0.4545, 0.7273, 0.4545, 0.7273, 0.4545, 0.8182, 0.4545, 0.8182, 0.5455, 0.7273, 0.5455, 0.7273, 0.5455, 0.8182, 0.5455, 0.8182, 0.6364, 0.7273, 0.6364, 0.7273, 0.6364, 0.8182, 0.6364, 0.8182, 0.7273, 0.7273, 0.7273, 0.7273, 0.7273, 0.8182, 0.7273, 0.8182, 0.8182, 0.7273, 0.8182, 0.7273, 0.8182, 0.8182, 0.8182, 0.8182, 0.9091, 0.7273, 0.9091, 0.8182, 0.0, 0.9091, 0.0, 0.9091, 0.09091, 0.8182, 0.09091, 0.8182, 0.09091, 0.9091, 0.09091, 0.9091, 0.1818, 0.8182, 0.1818, 0.8182, 0.1818, 0.9091, 0.1818, 0.9091, 0.2727, 0.8182, 0.2727, 0.8182, 0.2727, 0.9091, 0.2727, 0.9091, 0.3636, 0.8182, 0.3636, 0.8182, 0.3636, 0.9091, 0.3636, 0.9091, 0.4545, 0.8182, 0.4545, 0.8182, 0.4545, 0.9091, 0.4545, 0.9091, 0.5455, 0.8182, 0.5455, 0.8182, 0.5455, 0.9091, 0.5455, 0.9091, 0.6364, 0.8182, 0.6364, 0.8182, 0.6364, 0.9091, 0.6364, 0.9091, 0.7273, 0.8182, 0.7273, 0.8182, 0.7273, 0.9091, 0.7273, 0.9091, 0.8182, 0.8182, 0.8182, 0.8182, 0.8182, 0.9091, 0.8182, 0.9091, 0.9091, 0.8182, 0.9091, 0.0, 0.0, 0.0, 0.0, 0.0, 0.0, 0.0, 0.0, 0.0, 0.0, 0.0, 0.0, 0.0, 0.0, 0.0, 0.0, 0.9091, 0.6364, 0.9091, 0.5455, 0.9091, 0.5455, 0.9091, 0.6364, 0.0, 0.0, 0.0, 0.0, 0.0, 0.0, 0.0, 0.0, 0.0, 0.0, 0.0, 0.0, 0.0, 0.0, 0.0, 0.0, 0.9091, 0.5455, 0.9091, 0.4545, 0.9091, 0.4545, 0.9091, 0.5455, 0.0, 0.0, 0.0, 0.0, 0.0, 0.0, 0.0, 0.0, 0.0, 0.0, 0.0, 0.0, 0.0, 0.0, 0.0, 0.0, 0.0, 0.0, 0.0, 0.0, 0.0, 0.0, 0.0, 0.0, 0.9091, 0.4545, 0.9091, 0.3636, 0.9091, 0.3636, 0.9091, 0.4545, 0.9091, 0.9091, 1.0, 0.9091, 1.0, 1.0, 0.9091, 1.0, 0.0, 0.9091, 0.09091, 0.9091, 0.09091, 1.0, 0.0, 1.0, 0.0, 0.0, 0.09091, 0.0, 0.09091, 0.09091, 0.0, 0.09091, 0.0, 0.09091, 0.09091, 0.09091, 0.09091, 0.1818, 0.0, 0.1818, 0.0, 0.1818, 0.09091, 0.1818, 0.09091, 0.2727, 0.0, 0.2727, 0.0, 0.2727, 0.09091, 0.2727, 0.09091, 0.3636, 0.0, 0.3636, 0.0, 0.3636, 0.09091, 0.3636, 0.09091, 0.4545, 0.0, 0.4545, 0.0, 0.4545, 0.09091, 0.4545, 0.09091, 0.5455, 0.0, 0.5455, 0.0, 0.5455, 0.09091, 0.5455, 0.09091, 0.6364, 0.0, 0.6364, 0.0, 0.6364, 0.09091, 0.6364, 0.09091, 0.7273, 0.0, 0.7273, 0.0, 0.7273, 0.09091, 0.7273, 0.09091, 0.8182, 0.0, 0.8182, 0.0, 0.8182, 0.09091, 0.8182, 0.09091, 0.9091, 0.0, 0.9091, 0.9091, 0.0, 1.0, 0.0, 1.0, 0.09091, 0.9091, 0.09091, 0.9091, 0.09091, 1.0, 0.09091, 1.0, 0.1818, 0.9091, 0.1818, 0.9091, 0.1818, 1.0, 0.1818, 1.0, 0.2727, 0.9091, 0.2727, 0.9091, 0.2727, 1.0, 0.2727, 1.0, 0.3636, 0.9091, 0.3636, 0.9091, 0.3636, 1.0, 0.3636, 1.0, 0.4545, 0.9091, 0.4545, 0.9091, 0.4545, 1.0, 0.4545, 1.0, 0.5455, 0.9091, 0.5455, 0.9091, 0.5455, 1.0, 0.5455, 1.0, 0.6364, 0.9091, 0.6364, 0.9091, 0.6364, 1.0, 0.6364, 1.0, 0.7273, 0.9091, 0.7273, 0.9091, 0.7273, 1.0, 0.7273, 1.0, 0.8182, 0.9091, 0.8182, 0.9091, 0.8182, 1.0, 0.8182, 1.0, 0.9091, 0.9091, 0.9091, 0.09091, 0.1818, 0.09091, 0.2727, 0.09091, 0.2727, 0.09091, 0.1818, 0.0, 0.0, 0.0, 0.0, 0.0, 0.0, 0.0, 0.0, 0.0, 0.0, 0.0, 0.0, 0.0, 0.0, 0.0, 0.0, 0.09091, 0.2727, 0.09091, 0.3636, 0.09091, 0.3636, 0.09091, 0.2727, 0.0, 0.0, 0.0, 0.0, 0.0, 0.0, 0.0, 0.0, 0.09091, 0.3636, 0.09091, 0.4545, 0.09091, 0.4545, 0.09091, 0.3636, 0.9091, 1.0, 0.9091, 0.9091, 0.9091, 0.9091, 0.9091, 1.0, 0.0, 0.0, 0.0, 0.0, 0.0, 0.0, 0.0, 0.0, 0.09091, 0.4545, 0.09091, 0.5455, 0.09091, 0.5455, 0.09091, 0.4545, 0.9091, 0.09091, 0.9091, 0.0, 0.9091, 0.0, 0.9091, 0.09091, 0.0, 0.0, 0.0, 0.0, 0.0, 0.0, 0.0, 0.0, 0.0, 0.0, 0.0, 0.0, 0.0, 0.0, 0.0, 0.0, 0.09091, 0.5455, 0.09091, 0.6364, 0.09091, 0.6364, 0.09091, 0.5455, 0.9091, 0.1818, 0.9091, 0.09091, 0.9091, 0.09091, 0.9091, 0.1818, 0.0, 0.0, 0.0, 0.0, 0.0, 0.0, 0.0, 0.0, 0.0, 0.0, 0.0, 0.0, 0.0, 0.0, 0.0, 0.0, 0.09091, 0.6364, 0.09091, 0.7273, 0.09091, 0.7273, 0.09091, 0.6364, 0.9091, 0.2727, 0.9091, 0.1818, 0.9091, 0.1818, 0.9091, 0.2727, 0.0, 0.0, 0.0, 0.0, 0.0, 0.0, 0.0, 0.0, 0.0, 0.0, 0.0, 0.0, 0.0, 0.0, 0.0, 0.0, 0.09091, 0.7273, 0.09091, 0.8182, 0.09091, 0.8182, 0.09091, 0.7273, 0.9091, 0.3636, 0.9091, 0.2727, 0.9091, 0.2727, 0.9091, 0.3636, 0.0, 0.0, 0.0, 0.0, 0.0, 0.0, 0.0, 0.0, 0.0, 0.0, 0.0, 0.0, 0.0, 0.0, 0.0, 0.0, 0.0, 0.0, 0.0, 0.0, 0.0, 0.0, 0.0, 0.0, 0.09091, 0.8182, 0.09091, 0.9091, 0.09091, 0.9091, 0.09091, 0.8182, 0.09091, 0.9091, 0.1818, 0.9091, 0.1818, 1.0, 0.09091, 1.0, 0.1818, 0.9091, 0.2727, 0.9091, 0.2727, 1.0, 0.1818, 1.0, 0.2727, 0.9091, 0.3636, 0.9091, 0.3636, 1.0, 0.2727, 1.0, 0.3636, 0.9091, 0.4545, 0.9091, 0.4545, 1.0, 0.3636, 1.0, 0.4545, 0.9091, 0.5455, 0.9091, 0.5455, 1.0, 0.4545, 1.0, 0.5455, 0.9091, 0.6364, 0.9091, 0.6364, 1.0, 0.5455, 1.0, 0.6364, 0.9091, 0.7273, 0.9091, 0.7273, 1.0, 0.6364, 1.0, 0.7273, 0.9091, 0.8182, 0.9091, 0.8182, 1.0, 0.7273, 1.0, 0.8182, 0.9091, 0.9091, 0.9091, 0.9091, 1.0, 0.8182, 1.0, 0.09091, 0.9091, 0.09091, 1.0, 0.09091, 1.0, 0.09091, 0.9091, 0.4545, 0.9091, 0.5455, 0.9091, 0.5455, 0.9091, 0.4545, 0.9091, 0.0, 0.0, 0.0, 0.0, 0.0, 0.0, 0.0, 0.0, 0.0, 0.0, 0.0, 0.0, 0.0, 0.0, 0.0, 0.0, 0.09091, 1.0, 0.09091, 0.9091, 0.09091, 0.9091, 0.09091, 1.0, 0.6364, 0.9091, 0.7273, 0.9091, 0.7273, 0.9091, 0.6364, 0.9091, 0.0, 0.0, 0.0, 0.0, 0.0, 0.0, 0.0, 0.0, 0.2727, 0.9091, 0.3636, 0.9091, 0.3636, 0.9091, 0.2727, 0.9091, 0.09091, 0.9091, 0.09091, 0.9091, 0.09091, 0.9091, 0.09091, 0.9091, 0.0, 0.0, 0.0, 0.0, 0.0, 0.0, 0.0, 0.0, 0.0, 0.0, 0.0, 0.0, 0.0, 0.0, 0.0, 0.0, 0.7273, 0.9091, 0.8182, 0.9091, 0.8182, 0.9091, 0.7273, 0.9091, 0.9091, 0.9091, 0.9091, 1.0, 0.9091, 1.0, 0.9091, 0.9091, 0.2727, 0.0, 0.2727, 0.09091, 0.2727, 0.09091, 0.2727, 0.0, 0.2727, 0.0, 0.2727, 0.09091, 0.2727, 0.09091, 0.2727, 0.0, 0.2727, 0.09091, 0.1818, 0.09091, 0.1818, 0.09091, 0.2727, 0.09091, 0.0, 0.0, 0.0, 0.0, 0.0, 0.0, 0.0, 0.0, 0.1818, 0.0, 0.2727, 0.0, 0.2727, 0.09091, 0.1818, 0.09091, 0.0, 0.0, 0.0, 0.0, 0.0, 0.0, 0.0, 0.0, 0.2727, 0.09091, 0.1818, 0.09091, 0.1818, 0.09091, 0.2727, 0.09091, 0.1818, 0.09091, 0.1818, 0.0, 0.1818, 0.0, 0.1818, 0.09091])
me_plane.use_remesh_preserve_volume = False
me_plane.use_remesh_preserve_attributes = False
me_plane.use_mirror_vertex_groups = False
me_plane.update()
me_cube = bpy.data.meshes.new('Cube')
me_cube.from_pydata([(-1.0, -1.0, -1.0), (-1.0, -1.0, 1.0), (-1.0, 1.0, -1.0), (-1.0, 1.0, 1.0), (1.0, -1.0, -1.0), (1.0, -1.0, 1.0), (1.0, 1.0, -1.0), (1.0, 1.0, 1.0)], [], [(0, 1, 3, 2), (2, 3, 7, 6), (6, 7, 5, 4), (4, 5, 1, 0), (2, 6, 4, 0), (7, 3, 1, 5)])
_uv = me_cube.uv_layers.new(name='UVMap')
_uv.uv.foreach_set('vector', [0.375, 0.0, 0.625, 0.0, 0.625, 0.25, 0.375, 0.25, 0.375, 0.25, 0.625, 0.25, 0.625, 0.5, 0.375, 0.5, 0.375, 0.5, 0.625, 0.5, 0.625, 0.75, 0.375, 0.75, 0.375, 0.75, 0.625, 0.75, 0.625, 1.0, 0.375, 1.0, 0.125, 0.5, 0.375, 0.5, 0.375, 0.75, 0.125, 0.75, 0.625, 0.5, 0.875, 0.5, 0.875, 0.75, 0.625, 0.75])
me_cube.use_remesh_preserve_volume = False
me_cube.use_remesh_preserve_attributes = False
me_cube.use_mirror_vertex_groups = False
me_cube.update()
me_cube_001 = bpy.data.meshes.new('Cube.001')
me_cube_001.from_pydata([(-1.0, -1.0, -1.0), (-1.0, -1.0, 1.0), (-1.0, 1.0, -1.0), (-1.0, 1.0, 1.0), (1.0, -1.0, -1.0), (1.0, -1.0, 1.0), (1.0, 1.0, -1.0), (1.0, 1.0, 1.0)], [], [(0, 1, 3, 2), (2, 3, 7, 6), (6, 7, 5, 4), (4, 5, 1, 0), (2, 6, 4, 0), (7, 3, 1, 5)])
_uv = me_cube_001.uv_layers.new(name='UVMap')
_uv.uv.foreach_set('vector', [0.375, 0.0, 0.625, 0.0, 0.625, 0.25, 0.375, 0.25, 0.375, 0.25, 0.625, 0.25, 0.625, 0.5, 0.375, 0.5, 0.375, 0.5, 0.625, 0.5, 0.625, 0.75, 0.375, 0.75, 0.375, 0.75, 0.625, 0.75, 0.625, 1.0, 0.375, 1.0, 0.125, 0.5, 0.375, 0.5, 0.375, 0.75, 0.125, 0.75, 0.625, 0.5, 0.875, 0.5, 0.875, 0.75, 0.625, 0.75])
me_cube_001.use_remesh_preserve_volume = False
me_cube_001.use_remesh_preserve_attributes = False
me_cube_001.use_mirror_vertex_groups = False
me_cube_001.update()
me_cube_002 = bpy.data.meshes.new('Cube.002')
me_cube_002.from_pydata([(-1.0, -1.0, -1.0), (-1.0, -1.0, 1.0), (-1.0, 1.0, -1.0), (-1.0, 1.0, 1.0), (1.0, -1.0, -1.0), (1.0, -1.0, 1.0), (1.0, 1.0, -1.0), (1.0, 1.0, 1.0)], [], [(0, 1, 3, 2), (2, 3, 7, 6), (6, 7, 5, 4), (4, 5, 1, 0), (2, 6, 4, 0), (7, 3, 1, 5)])
_uv = me_cube_002.uv_layers.new(name='UVMap')
_uv.uv.foreach_set('vector', [0.375, 0.0, 0.625, 0.0, 0.625, 0.25, 0.375, 0.25, 0.375, 0.25, 0.625, 0.25, 0.625, 0.5, 0.375, 0.5, 0.375, 0.5, 0.625, 0.5, 0.625, 0.75, 0.375, 0.75, 0.375, 0.75, 0.625, 0.75, 0.625, 1.0, 0.375, 1.0, 0.125, 0.5, 0.375, 0.5, 0.375, 0.75, 0.125, 0.75, 0.625, 0.5, 0.875, 0.5, 0.875, 0.75, 0.625, 0.75])
me_cube_002.use_remesh_preserve_volume = False
me_cube_002.use_remesh_preserve_attributes = False
me_cube_002.use_mirror_vertex_groups = False
me_cube_002.update()
me_cube_003 = bpy.data.meshes.new('Cube.003')
me_cube_003.from_pydata([(-1.0, -1.0, -1.0), (-1.0, -1.0, 1.0), (-1.0, 1.0, -1.0), (-1.0, 1.0, 1.0), (1.0, -1.0, -1.0), (1.0, -1.0, 1.0), (1.0, 1.0, -1.0), (1.0, 1.0, 1.0)], [], [(0, 1, 3, 2), (2, 3, 7, 6), (6, 7, 5, 4), (4, 5, 1, 0), (2, 6, 4, 0), (7, 3, 1, 5)])
_uv = me_cube_003.uv_layers.new(name='UVMap')
_uv.uv.foreach_set('vector', [0.375, 0.0, 0.625, 0.0, 0.625, 0.25, 0.375, 0.25, 0.375, 0.25, 0.625, 0.25, 0.625, 0.5, 0.375, 0.5, 0.375, 0.5, 0.625, 0.5, 0.625, 0.75, 0.375, 0.75, 0.375, 0.75, 0.625, 0.75, 0.625, 1.0, 0.375, 1.0, 0.125, 0.5, 0.375, 0.5, 0.375, 0.75, 0.125, 0.75, 0.625, 0.5, 0.875, 0.5, 0.875, 0.75, 0.625, 0.75])
me_cube_003.use_remesh_preserve_volume = False
me_cube_003.use_remesh_preserve_attributes = False
me_cube_003.use_mirror_vertex_groups = False
me_cube_003.update()

# ---- objects
ob_cylinder = bpy.data.objects.new('Cylinder', me_cylinder)
ob_plane = bpy.data.objects.new('Plane', me_plane)
ob_cube = bpy.data.objects.new('Cube', me_cube)
ob_cube_001 = bpy.data.objects.new('Cube.001', me_cube_001)
ob_cube_002 = bpy.data.objects.new('Cube.002', me_cube_002)
ob_cube_003 = bpy.data.objects.new('Cube.003', me_cube_003)

# ---- transforms, parenting, visibility, modifiers, constraints
ob_cylinder.location = (0.0, 0.0, 1.307)
ob_cylinder.rotation_euler = (1.571, 0.0, 0.0)
ob_cylinder.lineart.crease_threshold = 0.0
_m = ob_cylinder.modifiers.new('Solidify', 'SOLIDIFY')
_m.thickness = 0.1
_m.nonmanifold_thickness_mode = 'FIXED'
_m.nonmanifold_merge_threshold = 0.0003
_m = ob_cylinder.modifiers.new('Collision', 'COLLISION')
ob_plane.location = (0.0, 0.0, 1.016)
ob_plane.rotation_euler = (1.571, 0.0, 0.0)
ob_plane.scale = (1.3, 1.0, 1.0)
ob_plane.lineart.crease_threshold = 0.0
_m = ob_plane.modifiers.new('Solidify', 'SOLIDIFY')
_m.thickness = 0.07
_m.nonmanifold_thickness_mode = 'FIXED'
_m.nonmanifold_merge_threshold = 0.0003
_m = ob_plane.modifiers.new('Subdivision', 'SUBSURF')
_m.uv_smooth = 'PRESERVE_CORNERS'
_m.show_only_control_edges = False
ob_cube.location = (-1.447, 0.0, 6.0)
ob_cube.scale = (2.68, 1.0, 6.0)
ob_cube.lineart.crease_threshold = 0.0
ob_cube_001.parent = ob_cube
ob_cube_001.matrix_parent_inverse = Matrix(((0.3731, -0.0, 0.0, 0.5398), (-0.0, 1.0, -0.0, 0.0), (0.0, 0.0, 0.1667, -1.0), (-0.0, 0.0, -0.0, 1.0)))
ob_cube_001.location = (3.0, 0.0, 6.0)
ob_cube_001.scale = (1.0, 1.0, 6.0)
ob_cube_001.lineart.crease_threshold = 0.0
ob_cube_002.parent = ob_cube
ob_cube_002.matrix_parent_inverse = Matrix(((0.3731, -0.0, 0.0, 0.5398), (-0.0, 1.0, -0.0, 0.0), (0.0, 0.0, 0.1667, -1.0), (-0.0, 0.0, -0.0, 1.0)))
ob_cube_002.location = (5.498, 0.0, 6.0)
ob_cube_002.scale = (1.0, 1.0, 6.0)
ob_cube_002.lineart.crease_threshold = 0.0
ob_cube_003.parent = ob_cube
ob_cube_003.matrix_parent_inverse = Matrix(((0.3731, -0.0, 0.0, 0.5398), (-0.0, 1.0, -0.0, 0.0), (0.0, 0.0, 0.1667, -1.0), (-0.0, 0.0, -0.0, 1.0)))
ob_cube_003.location = (9.362, 0.0, 6.0)
ob_cube_003.scale = (2.074, 1.0, 6.0)
ob_cube_003.lineart.crease_threshold = 0.0

# ---- collection membership
scene.collection.objects.link(ob_cylinder)
scene.collection.objects.link(ob_plane)
scene.collection.objects.link(ob_cube)
scene.collection.objects.link(ob_cube_001)
scene.collection.objects.link(ob_cube_002)
scene.collection.objects.link(ob_cube_003)

# ---- scene / render settings (as saved in the file)
scene.frame_start = 1; scene.frame_end = 250; scene.frame_set(1)
scene.render.engine = 'BLENDER_EEVEE_NEXT'
scene.cycles.use_denoising = False
scene.cycles.samples = 128
scene.cycles.sampling_pattern = 'TABULATED_SOBOL'
scene.cycles.use_adaptive_sampling = False
scene.cycles.use_light_tree = False
scene.view_settings.view_transform = 'Filmic'
bpy.context.view_layer.update()

# ---- added for rendering (the .blend has no active camera and no usable light): camera, sun
cam_auto = bpy.data.cameras.new('AutoCamera')
cam_auto.lens = 50.0
cam_auto.sensor_width = 36.0
cam_auto.clip_end = 1000.0
ob_auto_camera = bpy.data.objects.new('AutoCamera', cam_auto)
scene.collection.objects.link(ob_auto_camera)
ob_auto_camera.location = (22.21, -22.2664, 20.8442)
ob_auto_camera.rotation_euler = (1.09748, -7.21219e-08, 0.694738)
scene.camera = ob_auto_camera
light_auto_sun = bpy.data.lights.new('AutoSun', 'SUN')
light_auto_sun.energy = 3.0
light_auto_sun.angle = 0.0523599
ob_auto_sun = bpy.data.objects.new('AutoSun', light_auto_sun)
scene.collection.objects.link(ob_auto_sun)
ob_auto_sun.rotation_euler = (0.872665, 0.174533, 0.523599)
bpy.context.view_layer.update()
